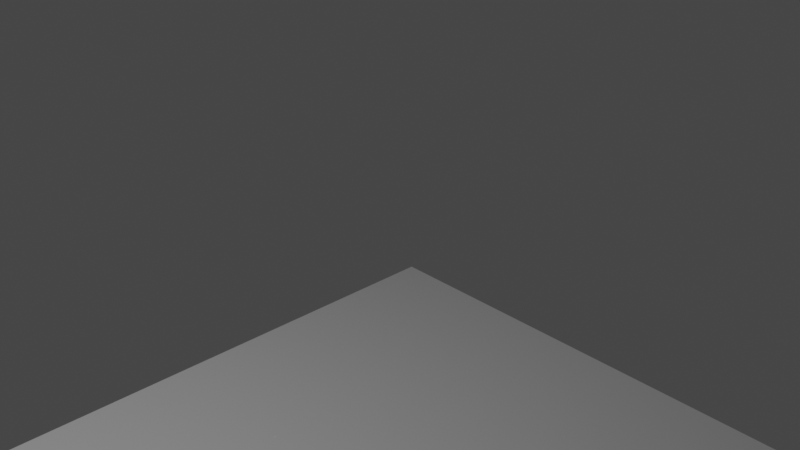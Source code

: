 # Source: Human-Visible-Project-Blender-3D-manual-coarseBl293ALLMERGE.blend  (saved by Blender 2.93.21; exported with 4.5.12 LTS)
import bpy
from mathutils import Matrix  # noqa: F401  (used for matrix-valued properties, if any)

bpy.ops.wm.read_factory_settings(use_empty=True)
scene = bpy.context.scene
scene.name = 'Scene'

# ---- collections
col_sov = bpy.data.collections.new('SOV'); scene.collection.children.link(col_sov)
col_test = bpy.data.collections.new('TEST'); scene.collection.children.link(col_test)
col_poub = bpy.data.collections.new('POUB'); scene.collection.children.link(col_poub)
col_heart = bpy.data.collections.new('HEART'); scene.collection.children.link(col_heart)
col_collection_0213carotid = bpy.data.collections.new('Collection 0213carotid'); scene.collection.children.link(col_collection_0213carotid)
col_collection_0278 = bpy.data.collections.new('Collection 0278'); scene.collection.children.link(col_collection_0278)
col_collection_0354 = bpy.data.collections.new('Collection 0354'); scene.collection.children.link(col_collection_0354)
col_collection_0454 = bpy.data.collections.new('Collection 0454'); scene.collection.children.link(col_collection_0454)
col_collection_0483 = bpy.data.collections.new('Collection 0483'); col_collection_0454.children.link(col_collection_0483)
col_collection_0500 = bpy.data.collections.new('Collection 0500'); scene.collection.children.link(col_collection_0500)
col_collection_0614 = bpy.data.collections.new('Collection 0614'); scene.collection.children.link(col_collection_0614)
col_collection__0741 = bpy.data.collections.new('Collection  0741'); scene.collection.children.link(col_collection__0741)
col_collection_1307 = bpy.data.collections.new('Collection 1307'); scene.collection.children.link(col_collection_1307)
col_collection_0116 = bpy.data.collections.new('Collection 0116'); scene.collection.children.link(col_collection_0116)
col_collection_1132 = bpy.data.collections.new('Collection 1132'); scene.collection.children.link(col_collection_1132)
col_collection_0001 = bpy.data.collections.new('Collection 0001'); scene.collection.children.link(col_collection_0001)
col_collection_1867 = bpy.data.collections.new('Collection 1867'); scene.collection.children.link(col_collection_1867)

# ---- world
world_world = bpy.data.worlds.new('World'); scene.world = world_world
world_world.use_nodes = True; world_world.node_tree.nodes.clear()
_N = world_world.node_tree.nodes; _L = world_world.node_tree.links
n0 = _N.new('ShaderNodeOutputWorld'); n0.name = 'World Output'; n0.location = (300, 300)
n1 = _N.new('ShaderNodeBackground'); n1.name = 'Background'; n1.location = (10, 300)
n1.inputs[0].default_value = (0.05088, 0.05088, 0.05088, 1.0)
_L.new(n1.outputs[0], n0.inputs[0])
n0.is_active_output = True
world_world.color = (0.05088, 0.05088, 0.05088)
world_world.use_sun_shadow = False
world_world.sun_shadow_jitter_overblur = 0.0

# ---- cameras
cam_camera = bpy.data.cameras.new('Camera')
cam_camera.clip_end = 100.0
cam_camera.ortho_scale = 7.314

# ---- lights
light_light = bpy.data.lights.new('Light', 'POINT')
light_light.transmission_factor = 0.0
light_light.energy = 1000.0
light_light.shadow_soft_size = 0.1
light_light.shadow_maximum_resolution = 0.006
light_light.use_absolute_resolution = True

# ---- meshes
me_cylinder_004 = bpy.data.meshes.new('Cylinder.004')
me_cylinder_004.from_pydata([(0.0, 0.01163, -0.001165), (0.0, 0.01163, 0.001165), (0.002268, 0.0114, -0.001165), (0.002268, 0.0114, 0.001165), (0.004449, 0.01074, -0.001165), (0.004449, 0.01074, 0.001165), (0.006459, 0.009666, -0.001165), (0.006459, 0.009666, 0.001165), (0.00822, 0.00822, -0.001165), (0.00822, 0.00822, 0.001165), (0.009666, 0.006459, -0.001165), (0.009666, 0.006459, 0.001165), (0.01074, 0.004449, -0.001165), (0.01074, 0.004449, 0.001165), (0.0114, 0.002268, -0.001165), (0.0114, 0.002268, 0.001165), (0.01163, -5.081e-10, -0.001165), (0.01163, -5.081e-10, 0.001165), (0.0114, -0.002268, -0.001165), (0.0114, -0.002268, 0.001165), (0.01074, -0.004449, -0.001165), (0.01074, -0.004449, 0.001165), (0.009666, -0.006459, -0.001165), (0.009666, -0.006459, 0.001165), (0.00822, -0.00822, -0.001165), (0.00822, -0.00822, 0.001165), (0.006459, -0.009666, -0.001165), (0.006459, -0.009666, 0.001165), (0.004449, -0.01074, -0.001165), (0.004449, -0.01074, 0.001165), (0.002268, -0.0114, -0.001165), (0.002268, -0.0114, 0.001165), (-1.016e-09, -0.01163, -0.001165), (-1.016e-09, -0.01163, 0.001165), (-0.002268, -0.0114, -0.001165), (-0.002268, -0.0114, 0.001165), (-0.004449, -0.01074, -0.001165), (-0.004449, -0.01074, 0.001165), (-0.006459, -0.009666, -0.001165), (-0.006459, -0.009666, 0.001165), (-0.00822, -0.00822, -0.001165), (-0.00822, -0.00822, 0.001165), (-0.009666, -0.006459, -0.001165), (-0.009666, -0.006459, 0.001165), (-0.01074, -0.004449, -0.001165), (-0.01074, -0.004449, 0.001165), (-0.0114, -0.002268, -0.001165), (-0.0114, -0.002268, 0.001165), (-0.01163, 1.386e-10, -0.001165), (-0.01163, 1.386e-10, 0.001165), (-0.0114, 0.002268, -0.001165), (-0.0114, 0.002268, 0.001165), (-0.01074, 0.004449, -0.001165), (-0.01074, 0.004449, 0.001165), (-0.009666, 0.006459, -0.001165), (-0.009666, 0.006459, 0.001165), (-0.00822, 0.00822, -0.001165), (-0.00822, 0.00822, 0.001165), (-0.006459, 0.009666, -0.001165), (-0.006459, 0.009666, 0.001165), (-0.004449, 0.01074, -0.001165), (-0.004449, 0.01074, 0.001165), (-0.002268, 0.0114, -0.001165), (-0.002268, 0.0114, 0.001165)], [], [(0, 1, 3, 2), (2, 3, 5, 4), (4, 5, 7, 6), (6, 7, 9, 8), (8, 9, 11, 10), (10, 11, 13, 12), (12, 13, 15, 14), (14, 15, 17, 16), (16, 17, 19, 18), (18, 19, 21, 20), (20, 21, 23, 22), (22, 23, 25, 24), (24, 25, 27, 26), (26, 27, 29, 28), (28, 29, 31, 30), (30, 31, 33, 32), (32, 33, 35, 34), (34, 35, 37, 36), (36, 37, 39, 38), (38, 39, 41, 40), (40, 41, 43, 42), (42, 43, 45, 44), (44, 45, 47, 46), (46, 47, 49, 48), (48, 49, 51, 50), (50, 51, 53, 52), (52, 53, 55, 54), (54, 55, 57, 56), (56, 57, 59, 58), (58, 59, 61, 60), (3, 1, 63, 61, 59, 57, 55, 53, 51, 49, 47, 45, 43, 41, 39, 37, 35, 33, 31, 29, 27, 25, 23, 21, 19, 17, 15, 13, 11, 9, 7, 5), (60, 61, 63, 62), (62, 63, 1, 0), (0, 2, 4, 6, 8, 10, 12, 14, 16, 18, 20, 22, 24, 26, 28, 30, 32, 34, 36, 38, 40, 42, 44, 46, 48, 50, 52, 54, 56, 58, 60, 62)])
_uv = me_cylinder_004.uv_layers.new(name='UVMap')
_uv.uv.foreach_set('vector', [1.0, 0.5, 1.0, 1.0, 0.9688, 1.0, 0.9688, 0.5, 0.9688, 0.5, 0.9688, 1.0, 0.9375, 1.0, 0.9375, 0.5, 0.9375, 0.5, 0.9375, 1.0, 0.9062, 1.0, 0.9062, 0.5, 0.9062, 0.5, 0.9062, 1.0, 0.875, 1.0, 0.875, 0.5, 0.875, 0.5, 0.875, 1.0, 0.8438, 1.0, 0.8438, 0.5, 0.8438, 0.5, 0.8438, 1.0, 0.8125, 1.0, 0.8125, 0.5, 0.8125, 0.5, 0.8125, 1.0, 0.7812, 1.0, 0.7812, 0.5, 0.7812, 0.5, 0.7812, 1.0, 0.75, 1.0, 0.75, 0.5, 0.75, 0.5, 0.75, 1.0, 0.7188, 1.0, 0.7188, 0.5, 0.7188, 0.5, 0.7188, 1.0, 0.6875, 1.0, 0.6875, 0.5, 0.6875, 0.5, 0.6875, 1.0, 0.6562, 1.0, 0.6562, 0.5, 0.6562, 0.5, 0.6562, 1.0, 0.625, 1.0, 0.625, 0.5, 0.625, 0.5, 0.625, 1.0, 0.5938, 1.0, 0.5938, 0.5, 0.5938, 0.5, 0.5938, 1.0, 0.5625, 1.0, 0.5625, 0.5, 0.5625, 0.5, 0.5625, 1.0, 0.5312, 1.0, 0.5312, 0.5, 0.5312, 0.5, 0.5312, 1.0, 0.5, 1.0, 0.5, 0.5, 0.5, 0.5, 0.5, 1.0, 0.4688, 1.0, 0.4688, 0.5, 0.4688, 0.5, 0.4688, 1.0, 0.4375, 1.0, 0.4375, 0.5, 0.4375, 0.5, 0.4375, 1.0, 0.4062, 1.0, 0.4062, 0.5, 0.4062, 0.5, 0.4062, 1.0, 0.375, 1.0, 0.375, 0.5, 0.375, 0.5, 0.375, 1.0, 0.3438, 1.0, 0.3438, 0.5, 0.3438, 0.5, 0.3438, 1.0, 0.3125, 1.0, 0.3125, 0.5, 0.3125, 0.5, 0.3125, 1.0, 0.2812, 1.0, 0.2812, 0.5, 0.2812, 0.5, 0.2812, 1.0, 0.25, 1.0, 0.25, 0.5, 0.25, 0.5, 0.25, 1.0, 0.2188, 1.0, 0.2188, 0.5, 0.2188, 0.5, 0.2188, 1.0, 0.1875, 1.0, 0.1875, 0.5, 0.1875, 0.5, 0.1875, 1.0, 0.1562, 1.0, 0.1562, 0.5, 0.1562, 0.5, 0.1562, 1.0, 0.125, 1.0, 0.125, 0.5, 0.125, 0.5, 0.125, 1.0, 0.09375, 1.0, 0.09375, 0.5, 0.09375, 0.5, 0.09375, 1.0, 0.0625, 1.0, 0.0625, 0.5, 0.2968, 0.4854, 0.25, 0.49, 0.2032, 0.4854, 0.1582, 0.4717, 0.1167, 0.4496, 0.08029, 0.4197, 0.05045, 0.3833, 0.02827, 0.3418, 0.01461, 0.2968, 0.01, 0.25, 0.01461, 0.2032, 0.02827, 0.1582, 0.05045, 0.1167, 0.08029, 0.08029, 0.1167, 0.05045, 0.1582, 0.02827, 0.2032, 0.01461, 0.25, 0.01, 0.2968, 0.01461, 0.3418, 0.02827, 0.3833, 0.05045, 0.4197, 0.08029, 0.4496, 0.1167, 0.4717, 0.1582, 0.4854, 0.2032, 0.49, 0.25, 0.4854, 0.2968, 0.4717, 0.3418, 0.4496, 0.3833, 0.4197, 0.4197, 0.3833, 0.4496, 0.3418, 0.4717, 0.0625, 0.5, 0.0625, 1.0, 0.03125, 1.0, 0.03125, 0.5, 0.03125, 0.5, 0.03125, 1.0, 0.0, 1.0, 0.0, 0.5, 0.75, 0.49, 0.7968, 0.4854, 0.8418, 0.4717, 0.8833, 0.4496, 0.9197, 0.4197, 0.9496, 0.3833, 0.9717, 0.3418, 0.9854, 0.2968, 0.99, 0.25, 0.9854, 0.2032, 0.9717, 0.1582, 0.9496, 0.1167, 0.9197, 0.08029, 0.8833, 0.05045, 0.8418, 0.02827, 0.7968, 0.01461, 0.75, 0.01, 0.7032, 0.01461, 0.6582, 0.02827, 0.6167, 0.05045, 0.5803, 0.08029, 0.5504, 0.1167, 0.5283, 0.1582, 0.5146, 0.2032, 0.51, 0.25, 0.5146, 0.2968, 0.5283, 0.3418, 0.5504, 0.3833, 0.5803, 0.4197, 0.6167, 0.4496, 0.6582, 0.4717, 0.7032, 0.4854])
me_cylinder_004.use_remesh_fix_poles = True
me_cylinder_004.use_remesh_preserve_attributes = False
me_cylinder_004.update()
me_cylinder_005 = bpy.data.meshes.new('Cylinder.005')
me_cylinder_005.from_pydata([(0.0, 0.01163, -0.001165), (0.0, 0.01163, 0.001165), (0.002268, 0.0114, -0.001165), (0.002268, 0.0114, 0.001165), (0.004449, 0.01074, -0.001165), (0.004449, 0.01074, 0.001165), (0.006459, 0.009666, -0.001165), (0.006459, 0.009666, 0.001165), (0.00822, 0.00822, -0.001165), (0.00822, 0.00822, 0.001165), (0.009666, 0.006459, -0.001165), (0.009666, 0.006459, 0.001165), (0.01074, 0.004449, -0.001165), (0.01074, 0.004449, 0.001165), (0.0114, 0.002268, -0.001165), (0.0114, 0.002268, 0.001165), (0.01163, -5.081e-10, -0.001165), (0.01163, -5.081e-10, 0.001165), (0.0114, -0.002268, -0.001165), (0.0114, -0.002268, 0.001165), (0.01074, -0.004449, -0.001165), (0.01074, -0.004449, 0.001165), (0.009666, -0.006459, -0.001165), (0.009666, -0.006459, 0.001165), (0.00822, -0.00822, -0.001165), (0.00822, -0.00822, 0.001165), (0.006459, -0.009666, -0.001165), (0.006459, -0.009666, 0.001165), (0.004449, -0.01074, -0.001165), (0.004449, -0.01074, 0.001165), (0.002268, -0.0114, -0.001165), (0.002268, -0.0114, 0.001165), (-1.016e-09, -0.01163, -0.001165), (-1.016e-09, -0.01163, 0.001165), (-0.002268, -0.0114, -0.001165), (-0.002268, -0.0114, 0.001165), (-0.004449, -0.01074, -0.001165), (-0.004449, -0.01074, 0.001165), (-0.006459, -0.009666, -0.001165), (-0.006459, -0.009666, 0.001165), (-0.00822, -0.00822, -0.001165), (-0.00822, -0.00822, 0.001165), (-0.009666, -0.006459, -0.001165), (-0.009666, -0.006459, 0.001165), (-0.01074, -0.004449, -0.001165), (-0.01074, -0.004449, 0.001165), (-0.0114, -0.002268, -0.001165), (-0.0114, -0.002268, 0.001165), (-0.01163, 1.386e-10, -0.001165), (-0.01163, 1.386e-10, 0.001165), (-0.0114, 0.002268, -0.001165), (-0.0114, 0.002268, 0.001165), (-0.01074, 0.004449, -0.001165), (-0.01074, 0.004449, 0.001165), (-0.009666, 0.006459, -0.001165), (-0.009666, 0.006459, 0.001165), (-0.00822, 0.00822, -0.001165), (-0.00822, 0.00822, 0.001165), (-0.006459, 0.009666, -0.001165), (-0.006459, 0.009666, 0.001165), (-0.004449, 0.01074, -0.001165), (-0.004449, 0.01074, 0.001165), (-0.002268, 0.0114, -0.001165), (-0.002268, 0.0114, 0.001165)], [], [(0, 1, 3, 2), (2, 3, 5, 4), (4, 5, 7, 6), (6, 7, 9, 8), (8, 9, 11, 10), (10, 11, 13, 12), (12, 13, 15, 14), (14, 15, 17, 16), (16, 17, 19, 18), (18, 19, 21, 20), (20, 21, 23, 22), (22, 23, 25, 24), (24, 25, 27, 26), (26, 27, 29, 28), (28, 29, 31, 30), (30, 31, 33, 32), (32, 33, 35, 34), (34, 35, 37, 36), (36, 37, 39, 38), (38, 39, 41, 40), (40, 41, 43, 42), (42, 43, 45, 44), (44, 45, 47, 46), (46, 47, 49, 48), (48, 49, 51, 50), (50, 51, 53, 52), (52, 53, 55, 54), (54, 55, 57, 56), (56, 57, 59, 58), (58, 59, 61, 60), (3, 1, 63, 61, 59, 57, 55, 53, 51, 49, 47, 45, 43, 41, 39, 37, 35, 33, 31, 29, 27, 25, 23, 21, 19, 17, 15, 13, 11, 9, 7, 5), (60, 61, 63, 62), (62, 63, 1, 0), (0, 2, 4, 6, 8, 10, 12, 14, 16, 18, 20, 22, 24, 26, 28, 30, 32, 34, 36, 38, 40, 42, 44, 46, 48, 50, 52, 54, 56, 58, 60, 62)])
_uv = me_cylinder_005.uv_layers.new(name='UVMap')
_uv.uv.foreach_set('vector', [1.0, 0.5, 1.0, 1.0, 0.9688, 1.0, 0.9688, 0.5, 0.9688, 0.5, 0.9688, 1.0, 0.9375, 1.0, 0.9375, 0.5, 0.9375, 0.5, 0.9375, 1.0, 0.9062, 1.0, 0.9062, 0.5, 0.9062, 0.5, 0.9062, 1.0, 0.875, 1.0, 0.875, 0.5, 0.875, 0.5, 0.875, 1.0, 0.8438, 1.0, 0.8438, 0.5, 0.8438, 0.5, 0.8438, 1.0, 0.8125, 1.0, 0.8125, 0.5, 0.8125, 0.5, 0.8125, 1.0, 0.7812, 1.0, 0.7812, 0.5, 0.7812, 0.5, 0.7812, 1.0, 0.75, 1.0, 0.75, 0.5, 0.75, 0.5, 0.75, 1.0, 0.7188, 1.0, 0.7188, 0.5, 0.7188, 0.5, 0.7188, 1.0, 0.6875, 1.0, 0.6875, 0.5, 0.6875, 0.5, 0.6875, 1.0, 0.6562, 1.0, 0.6562, 0.5, 0.6562, 0.5, 0.6562, 1.0, 0.625, 1.0, 0.625, 0.5, 0.625, 0.5, 0.625, 1.0, 0.5938, 1.0, 0.5938, 0.5, 0.5938, 0.5, 0.5938, 1.0, 0.5625, 1.0, 0.5625, 0.5, 0.5625, 0.5, 0.5625, 1.0, 0.5312, 1.0, 0.5312, 0.5, 0.5312, 0.5, 0.5312, 1.0, 0.5, 1.0, 0.5, 0.5, 0.5, 0.5, 0.5, 1.0, 0.4688, 1.0, 0.4688, 0.5, 0.4688, 0.5, 0.4688, 1.0, 0.4375, 1.0, 0.4375, 0.5, 0.4375, 0.5, 0.4375, 1.0, 0.4062, 1.0, 0.4062, 0.5, 0.4062, 0.5, 0.4062, 1.0, 0.375, 1.0, 0.375, 0.5, 0.375, 0.5, 0.375, 1.0, 0.3438, 1.0, 0.3438, 0.5, 0.3438, 0.5, 0.3438, 1.0, 0.3125, 1.0, 0.3125, 0.5, 0.3125, 0.5, 0.3125, 1.0, 0.2812, 1.0, 0.2812, 0.5, 0.2812, 0.5, 0.2812, 1.0, 0.25, 1.0, 0.25, 0.5, 0.25, 0.5, 0.25, 1.0, 0.2188, 1.0, 0.2188, 0.5, 0.2188, 0.5, 0.2188, 1.0, 0.1875, 1.0, 0.1875, 0.5, 0.1875, 0.5, 0.1875, 1.0, 0.1562, 1.0, 0.1562, 0.5, 0.1562, 0.5, 0.1562, 1.0, 0.125, 1.0, 0.125, 0.5, 0.125, 0.5, 0.125, 1.0, 0.09375, 1.0, 0.09375, 0.5, 0.09375, 0.5, 0.09375, 1.0, 0.0625, 1.0, 0.0625, 0.5, 0.2968, 0.4854, 0.25, 0.49, 0.2032, 0.4854, 0.1582, 0.4717, 0.1167, 0.4496, 0.08029, 0.4197, 0.05045, 0.3833, 0.02827, 0.3418, 0.01461, 0.2968, 0.01, 0.25, 0.01461, 0.2032, 0.02827, 0.1582, 0.05045, 0.1167, 0.08029, 0.08029, 0.1167, 0.05045, 0.1582, 0.02827, 0.2032, 0.01461, 0.25, 0.01, 0.2968, 0.01461, 0.3418, 0.02827, 0.3833, 0.05045, 0.4197, 0.08029, 0.4496, 0.1167, 0.4717, 0.1582, 0.4854, 0.2032, 0.49, 0.25, 0.4854, 0.2968, 0.4717, 0.3418, 0.4496, 0.3833, 0.4197, 0.4197, 0.3833, 0.4496, 0.3418, 0.4717, 0.0625, 0.5, 0.0625, 1.0, 0.03125, 1.0, 0.03125, 0.5, 0.03125, 0.5, 0.03125, 1.0, 0.0, 1.0, 0.0, 0.5, 0.75, 0.49, 0.7968, 0.4854, 0.8418, 0.4717, 0.8833, 0.4496, 0.9197, 0.4197, 0.9496, 0.3833, 0.9717, 0.3418, 0.9854, 0.2968, 0.99, 0.25, 0.9854, 0.2032, 0.9717, 0.1582, 0.9496, 0.1167, 0.9197, 0.08029, 0.8833, 0.05045, 0.8418, 0.02827, 0.7968, 0.01461, 0.75, 0.01, 0.7032, 0.01461, 0.6582, 0.02827, 0.6167, 0.05045, 0.5803, 0.08029, 0.5504, 0.1167, 0.5283, 0.1582, 0.5146, 0.2032, 0.51, 0.25, 0.5146, 0.2968, 0.5283, 0.3418, 0.5504, 0.3833, 0.5803, 0.4197, 0.6167, 0.4496, 0.6582, 0.4717, 0.7032, 0.4854])
me_cylinder_005.use_remesh_fix_poles = True
me_cylinder_005.use_remesh_preserve_attributes = False
me_cylinder_005.update()
me_cube_001 = bpy.data.meshes.new('Cube.001')
me_cube_001.from_pydata([(0.2559, 0.9145, 1.078), (0.2559, 0.9145, 1.0), (0.2559, 1.0, 1.078), (0.2559, 1.0, 1.0), (1.0, 0.9145, 1.078), (1.0, 0.9145, 1.0), (1.0, 1.0, 1.078), (1.0, 1.0, 1.0)], [], [(0, 1, 3, 2), (2, 3, 7, 6), (6, 7, 5, 4), (4, 5, 1, 0), (2, 6, 4, 0), (7, 3, 1, 5)])
_uv = me_cube_001.uv_layers.new(name='UVMap')
_uv.uv.foreach_set('vector', [0.375, 0.0, 0.625, 0.0, 0.625, 0.25, 0.375, 0.25, 0.375, 0.25, 0.625, 0.25, 0.625, 0.5, 0.375, 0.5, 0.375, 0.5, 0.625, 0.5, 0.625, 0.75, 0.375, 0.75, 0.375, 0.75, 0.625, 0.75, 0.625, 1.0, 0.375, 1.0, 0.125, 0.5, 0.375, 0.5, 0.375, 0.75, 0.125, 0.75, 0.625, 0.5, 0.875, 0.5, 0.875, 0.75, 0.625, 0.75])
me_cube_001.use_remesh_fix_poles = True
me_cube_001.use_remesh_preserve_attributes = False
me_cube_001.update()
me_plane_001 = bpy.data.meshes.new('Plane.001')
me_plane_001.from_pydata([(-1.0, -1.0, 0.0), (1.0, -1.0, 0.0), (-1.0, 1.0, 0.0), (1.0, 1.0, 0.0)], [], [(0, 1, 3, 2)])
_uv = me_plane_001.uv_layers.new(name='UVMap')
_uv.uv.foreach_set('vector', [0.0, 0.0, 1.0, 0.0, 1.0, 1.0, 0.0, 1.0])
me_plane_001.use_remesh_fix_poles = True
me_plane_001.use_remesh_preserve_attributes = False
me_plane_001.use_mirror_vertex_groups = False
me_plane_001.update()
me_plane_006 = bpy.data.meshes.new('Plane.006')
me_plane_006.from_pydata([(-1.0, -1.0, 0.0), (1.0, -1.0, 0.0), (-1.0, 1.0, 0.0), (1.0, 1.0, 0.0)], [], [(0, 1, 3, 2)])
_uv = me_plane_006.uv_layers.new(name='UVMap')
_uv.uv.foreach_set('vector', [0.0, 0.0, 1.0, 0.0, 1.0, 1.0, 0.0, 1.0])
me_plane_006.use_remesh_fix_poles = True
me_plane_006.use_remesh_preserve_attributes = False
me_plane_006.use_mirror_vertex_groups = False
me_plane_006.update()
me_plane_008 = bpy.data.meshes.new('Plane.008')
me_plane_008.from_pydata([(-1.0, -1.0, 0.0), (1.0, -1.0, 0.0), (-1.0, 1.0, 0.0), (1.0, 1.0, 0.0)], [], [(0, 1, 3, 2)])
_uv = me_plane_008.uv_layers.new(name='UVMap')
_uv.uv.foreach_set('vector', [0.0, 0.0, 1.0, 0.0, 1.0, 1.0, 0.0, 1.0])
me_plane_008.use_remesh_fix_poles = True
me_plane_008.use_remesh_preserve_attributes = False
me_plane_008.use_mirror_vertex_groups = False
me_plane_008.update()

# ---- curves / text
cu_nurbscircle_001 = bpy.data.curves.new('NurbsCircle.001', 'CURVE')
cu_nurbscircle_001.dimensions = '3D'
_sp = cu_nurbscircle_001.splines.new('NURBS'); _sp.points.add(7)
_sp.points.foreach_set('co', [-3.454e-09, -1.029, 0.2743, 1.0, -1.029, -1.029, 0.2743, 0.3536, -1.029, 0.0, 0.2743, 1.0, -1.029, 1.029, 0.2743, 0.3536, -3.454e-09, 1.029, 0.2743, 1.0, 1.029, 1.029, 0.2743, 0.3536, 1.029, 0.0, 0.2743, 1.0, 1.029, -1.029, 0.2743, 0.3536])
_sp.order_v = 0
_sp.use_cyclic_u = True
cu_nurbscircle_001.use_path = True
cu_nurbscircle_001.fill_mode = 'FULL'
cu_nurbscircle = bpy.data.curves.new('NurbsCircle', 'CURVE')
cu_nurbscircle.dimensions = '3D'
_sp = cu_nurbscircle.splines.new('NURBS'); _sp.points.add(7)
_sp.points.foreach_set('co', [-3.454e-09, -1.029, 0.2743, 1.0, -1.029, -1.029, 0.2743, 0.3536, -1.029, 0.0, 0.2743, 1.0, -1.029, 1.029, 0.2743, 0.3536, -3.454e-09, 1.029, 0.2743, 1.0, 1.029, 1.029, 0.2743, 0.3536, 1.029, 0.0, 0.2743, 1.0, 1.029, -1.029, 0.2743, 0.3536])
_sp.order_v = 0
_sp.use_cyclic_u = True
cu_nurbscircle.use_path = True
cu_nurbscircle.fill_mode = 'FULL'
cu_nurbscircle_002 = bpy.data.curves.new('NurbsCircle.002', 'CURVE')
cu_nurbscircle_002.dimensions = '3D'
_sp = cu_nurbscircle_002.splines.new('NURBS'); _sp.points.add(7)
_sp.points.foreach_set('co', [-3.454e-09, -1.029, 0.2743, 1.0, -1.029, -1.029, 0.2743, 0.3536, -1.029, 0.0, 0.2743, 1.0, -1.029, 1.029, 0.2743, 0.3536, -3.454e-09, 1.029, 0.2743, 1.0, 1.029, 1.029, 0.2743, 0.3536, 1.029, 0.0, 0.2743, 1.0, 1.029, -1.029, 0.2743, 0.3536])
_sp.order_v = 0
_sp.use_cyclic_u = True
cu_nurbscircle_002.use_path = True
cu_nurbscircle_002.fill_mode = 'FULL'
cu_nurbscircle_003 = bpy.data.curves.new('NurbsCircle.003', 'CURVE')
cu_nurbscircle_003.dimensions = '3D'
_sp = cu_nurbscircle_003.splines.new('NURBS'); _sp.points.add(7)
_sp.points.foreach_set('co', [-3.454e-09, -1.029, 0.2743, 1.0, -1.029, -1.029, 0.2743, 0.3536, -1.029, 0.0, 0.2743, 1.0, -1.029, 1.029, 0.2743, 0.3536, -3.454e-09, 1.029, 0.2743, 1.0, 1.029, 1.029, 0.2743, 0.3536, 1.029, 0.0, 0.2743, 1.0, 1.029, -1.029, 0.2743, 0.3536])
_sp.order_v = 0
_sp.use_cyclic_u = True
cu_nurbscircle_003.use_path = True
cu_nurbscircle_003.fill_mode = 'FULL'
cu_surfcircle_005 = bpy.data.curves.new('SurfCircle.005', 'CURVE')
cu_surfcircle_005.dimensions = '3D'
_sp = cu_surfcircle_005.splines.new('NURBS'); _sp.points.add(17)
_sp.points.foreach_set('co', [-0.0457, -0.2436, -0.1179, 1.0, -0.2991, -0.2495, -0.1179, 0.6768, -0.5216, -0.1604, -0.1179, 0.3536, -0.5753, -0.09277, -0.1179, 0.6768, -0.6014, -0.03281, -0.1179, 1.0, -0.5944, 0.06615, -0.1179, 0.8384, -0.5578, 0.123, -0.1179, 0.6768, -0.5001, 0.1732, -0.1179, 0.5152, -0.3566, 0.2191, -0.1179, 0.3536, -0.1696, 0.2388, -0.1179, 0.6768, -0.01108, 0.2478, -0.1179, 1.0, 0.1646, 0.2392, -0.1179, 0.6768, 0.3952, 0.2099, -0.1179, 0.3536, 0.5178, 0.1516, -0.1179, 0.6768, 0.5865, -0.001933, -0.1179, 1.0, 0.5371, -0.09902, -0.1179, 0.6768, 0.4211, -0.18, -0.1179, 0.3536, 0.1367, -0.2557, -0.1179, 0.6768])
_sp.order_v = 0
_sp.resolution_v = 4
_sp.use_cyclic_u = True
cu_surfcircle_005.resolution_v = 4
cu_surfcircle_005.fill_mode = 'FULL'
cu_surfcircle_001 = bpy.data.curves.new('SurfCircle.001', 'CURVE')
cu_surfcircle_001.dimensions = '3D'
_sp = cu_surfcircle_001.splines.new('NURBS'); _sp.points.add(17)
_sp.points.foreach_set('co', [-0.03212, -0.4641, -0.05726, 1.0, -0.191, -0.4447, -0.05726, 0.6768, -0.3471, -0.3997, -0.05726, 0.3536, -0.3944, -0.2467, -0.05726, 0.6768, -0.4383, -0.1151, -0.05726, 1.0, -0.4571, 0.1131, -0.05726, 0.8384, -0.493, 0.2509, -0.05726, 0.6768, -0.4366, 0.3014, -0.05726, 0.5152, -0.3324, 0.3157, -0.05726, 0.3536, -0.176, 0.3344, -0.05726, 0.6768, -0.01526, 0.3318, -0.05726, 1.0, 0.146, 0.3256, -0.05726, 0.6768, 0.3084, 0.3259, -0.05726, 0.3536, 0.4106, 0.2901, -0.05726, 0.6768, 0.4075, -0.005768, -0.05726, 1.0, 0.3597, -0.2126, -0.05726, 0.6768, 0.2971, -0.3997, -0.05726, 0.3536, 0.1311, -0.4447, -0.05726, 0.6768])
_sp.order_v = 0
_sp.resolution_v = 4
_sp.use_cyclic_u = True
cu_surfcircle_001.resolution_v = 4
cu_surfcircle_001.fill_mode = 'FULL'
cu_surfcircle_002 = bpy.data.curves.new('SurfCircle.002', 'CURVE')
cu_surfcircle_002.dimensions = '3D'
_sp = cu_surfcircle_002.splines.new('NURBS'); _sp.points.add(17)
_sp.points.foreach_set('co', [-0.00459, -0.3178, -0.04474, 1.0, -0.1104, -0.3049, -0.04474, 0.6768, -0.2143, -0.2749, -0.04474, 0.3536, -0.2459, -0.173, -0.04474, 0.6768, -0.2751, -0.08538, -0.04474, 1.0, -0.2876, 0.0666, -0.04474, 0.8384, -0.3115, 0.1584, -0.04474, 0.6768, -0.274, 0.192, -0.04474, 0.5152, -0.2046, 0.2016, -0.04474, 0.3536, -0.1004, 0.214, -0.04474, 0.6768, 0.006639, 0.2123, -0.04474, 1.0, 0.114, 0.2082, -0.04474, 0.6768, 0.2222, 0.2083, -0.04474, 0.3536, 0.2903, 0.1845, -0.04474, 0.6768, 0.2882, -0.01257, -0.04474, 1.0, 0.2564, -0.1503, -0.04474, 0.6768, 0.2147, -0.2749, -0.04474, 0.3536, 0.1041, -0.3049, -0.04474, 0.6768])
_sp.order_v = 0
_sp.resolution_v = 4
_sp.use_cyclic_u = True
cu_surfcircle_002.resolution_v = 4
cu_surfcircle_002.fill_mode = 'FULL'
cu_surfcircle_004 = bpy.data.curves.new('SurfCircle.004', 'CURVE')
cu_surfcircle_004.dimensions = '3D'
_sp = cu_surfcircle_004.splines.new('NURBS'); _sp.points.add(17)
_sp.points.foreach_set('co', [-0.0457, -0.2436, -0.1179, 1.0, -0.2991, -0.2495, -0.1179, 0.6768, -0.5216, -0.1604, -0.1179, 0.3536, -0.5753, -0.09277, -0.1179, 0.6768, -0.6014, -0.03281, -0.1179, 1.0, -0.5944, 0.06615, -0.1179, 0.8384, -0.5578, 0.123, -0.1179, 0.6768, -0.5001, 0.1732, -0.1179, 0.5152, -0.3566, 0.2191, -0.1179, 0.3536, -0.1696, 0.2388, -0.1179, 0.6768, -0.01108, 0.2478, -0.1179, 1.0, 0.1646, 0.2392, -0.1179, 0.6768, 0.3952, 0.2099, -0.1179, 0.3536, 0.5178, 0.1516, -0.1179, 0.6768, 0.5865, -0.001933, -0.1179, 1.0, 0.5371, -0.09902, -0.1179, 0.6768, 0.4211, -0.18, -0.1179, 0.3536, 0.1367, -0.2557, -0.1179, 0.6768])
_sp.order_v = 0
_sp.resolution_v = 4
_sp.use_cyclic_u = True
cu_surfcircle_004.resolution_v = 4
cu_surfcircle_004.fill_mode = 'FULL'
cu_surfcircle_006 = bpy.data.curves.new('SurfCircle.006', 'CURVE')
cu_surfcircle_006.dimensions = '3D'
_sp = cu_surfcircle_006.splines.new('NURBS'); _sp.points.add(17)
_sp.points.foreach_set('co', [0.0, -1.0, 0.0, 1.0, -0.5, -1.0, 0.0, 0.6768, -1.0, -1.0, 0.0, 0.3536, -1.155, -0.597, 0.0, 0.6768, -1.301, -0.2713, 0.0, 1.0, -1.37, 0.3348, 0.0, 0.8384, -1.486, 0.7272, 0.0, 0.6768, -1.31, 0.8839, 0.0, 0.5152, -0.9865, 0.9324, 0.0, 0.3536, -0.5, 1.0, 0.0, 0.6768, 0.0, 1.0, 0.0, 1.0, 0.5, 0.9756, 0.0, 0.6768, 1.003, 0.9621, 0.0, 0.3536, 1.32, 0.849, 0.0, 0.6768, 1.32, 0.01939, 0.0, 1.0, 1.184, -0.5097, 0.0, 0.6768, 1.0, -1.0, 0.0, 0.3536, 0.5, -1.0, 0.0, 0.6768])
_sp.order_v = 0
_sp.resolution_v = 4
_sp.use_cyclic_u = True
cu_surfcircle_006.resolution_v = 4
cu_surfcircle_006.fill_mode = 'FULL'
cu_surfcircle_011 = bpy.data.curves.new('SurfCircle.011', 'CURVE')
cu_surfcircle_011.dimensions = '3D'
_sp = cu_surfcircle_011.splines.new('NURBS'); _sp.points.add(17)
_sp.points.foreach_set('co', [0.0, -1.0, 0.0, 1.0, -0.5, -1.0, 0.0, 0.6768, -1.0, -1.0, 0.0, 0.3536, -1.155, -0.597, 0.0, 0.6768, -1.301, -0.2713, 0.0, 1.0, -1.37, 0.3348, 0.0, 0.8384, -1.486, 0.7272, 0.0, 0.6768, -1.31, 0.8839, 0.0, 0.5152, -0.9865, 0.9324, 0.0, 0.3536, -0.5, 1.0, 0.0, 0.6768, 0.0, 1.0, 0.0, 1.0, 0.5, 0.9756, 0.0, 0.6768, 1.003, 0.9621, 0.0, 0.3536, 1.32, 0.849, 0.0, 0.6768, 1.32, 0.01939, 0.0, 1.0, 1.184, -0.5097, 0.0, 0.6768, 1.0, -1.0, 0.0, 0.3536, 0.5, -1.0, 0.0, 0.6768])
_sp.order_v = 0
_sp.resolution_v = 4
_sp.use_cyclic_u = True
cu_surfcircle_011.resolution_v = 4
cu_surfcircle_011.fill_mode = 'FULL'
cu_surfcircle_012 = bpy.data.curves.new('SurfCircle.012', 'CURVE')
cu_surfcircle_012.dimensions = '3D'
_sp = cu_surfcircle_012.splines.new('NURBS'); _sp.points.add(17)
_sp.points.foreach_set('co', [1.201, -1.906, 0.0, 1.0, -0.6475, -1.621, 0.0, 0.6768, -0.8841, -1.0, 0.0, 0.3536, -1.018, -0.5654, 0.0, 0.6768, -1.027, -0.2713, 0.0, 1.0, -1.202, 0.2506, 0.0, 0.8384, -0.9273, 0.4428, 0.0, 0.6768, -1.064, 0.8294, 0.0, 0.5152, -0.7202, 1.187, 0.0, 0.3536, -0.4945, 1.6, 0.0, 0.6768, 0.04213, 1.935, 0.0, 1.0, 0.7705, 1.528, 0.0, 0.6768, 0.9519, 0.9918, 0.0, 0.3536, 1.134, 0.7517, 0.0, 0.6768, 1.218, 0.07866, 0.0, 1.0, 0.9048, 0.011, 0.0, 0.6768, -0.06678, 0.01175, 0.0, 0.3536, 0.2926, -1.093, 0.0, 0.6768])
_sp.order_v = 0
_sp.resolution_v = 4
_sp.use_cyclic_u = True
cu_surfcircle_012.resolution_v = 4
cu_surfcircle_012.fill_mode = 'FULL'
cu_surfcircle_014 = bpy.data.curves.new('SurfCircle.014', 'CURVE')
cu_surfcircle_014.dimensions = '3D'
_sp = cu_surfcircle_014.splines.new('NURBS'); _sp.points.add(17)
_sp.points.foreach_set('co', [-0.0632, -0.9368, 0.0, 1.0, -0.4684, -0.9579, 0.0, 0.6768, -0.8947, -0.5787, 0.0, 0.3536, -1.134, -0.4389, 0.0, 0.6768, -1.195, -0.2502, 0.0, 1.0, -1.37, 0.3348, 0.0, 0.8384, -1.391, 0.4322, 0.0, 0.6768, -1.279, 0.6627, 0.0, 0.5152, -0.9233, 0.8376, 0.0, 0.3536, -0.5, 1.0, 0.0, 0.6768, 0.0, 1.0, 0.0, 1.0, 0.5, 0.9756, 0.0, 0.6768, 0.6867, 0.8357, 0.0, 0.3536, 0.8986, 0.5857, 0.0, 0.6768, 1.225, 0.01939, 0.0, 1.0, 1.184, -0.5097, 0.0, 0.6768, 0.842, -0.842, 0.0, 0.3536, 0.3736, -0.8209, 0.0, 0.6768])
_sp.order_v = 0
_sp.resolution_v = 4
_sp.use_cyclic_u = True
cu_surfcircle_014.resolution_v = 4
cu_surfcircle_014.fill_mode = 'FULL'
cu_surfcircle_015 = bpy.data.curves.new('SurfCircle.015', 'CURVE')
cu_surfcircle_015.dimensions = '3D'
_sp = cu_surfcircle_015.splines.new('NURBS'); _sp.points.add(17)
_sp.points.foreach_set('co', [0.0, -1.0, 0.0, 1.0, -0.5, -1.0, 0.0, 0.6768, -1.0, -1.0, 0.0, 0.3536, -1.155, -0.597, 0.0, 0.6768, -1.301, -0.2713, 0.0, 1.0, -1.37, 0.3348, 0.0, 0.8384, -1.486, 0.7272, 0.0, 0.6768, -1.31, 0.8839, 0.0, 0.5152, -0.9865, 0.9324, 0.0, 0.3536, -0.5, 1.0, 0.0, 0.6768, 0.0, 1.0, 0.0, 1.0, 0.5, 0.9756, 0.0, 0.6768, 1.003, 0.9621, 0.0, 0.3536, 1.32, 0.849, 0.0, 0.6768, 1.32, 0.01939, 0.0, 1.0, 1.184, -0.5097, 0.0, 0.6768, 1.0, -1.0, 0.0, 0.3536, 0.5, -1.0, 0.0, 0.6768])
_sp.order_v = 0
_sp.resolution_v = 4
_sp.use_cyclic_u = True
cu_surfcircle_015.resolution_v = 4
cu_surfcircle_015.fill_mode = 'FULL'
cu_surfcircle_017 = bpy.data.curves.new('SurfCircle.017', 'CURVE')
cu_surfcircle_017.dimensions = '3D'
_sp = cu_surfcircle_017.splines.new('NURBS'); _sp.points.add(17)
_sp.points.foreach_set('co', [0.07374, -2.717, 0.0, 1.0, -0.7075, -3.713, 0.0, 0.6768, 0.7486, -1.021, 0.0, 0.3536, -1.113, -0.4495, 0.0, 0.6768, -1.301, -0.2713, 0.0, 1.0, -1.37, 0.3348, 0.0, 0.8384, -1.338, 0.685, 0.0, 0.6768, -1.31, 0.8839, 0.0, 0.5152, -0.9865, 1.069, 0.0, 0.3536, -0.5105, 1.2, 0.0, 0.6768, 0.0, 1.0, 0.0, 1.0, 0.2051, 0.8176, 0.0, 0.6768, 0.1284, 0.6777, 0.0, 0.3536, 0.4773, 0.2802, 0.0, 0.6768, 0.6774, -0.1702, 0.0, 1.0, 0.7523, -0.5624, 0.0, 0.6768, 0.7999, -0.9579, 0.0, 0.3536, 0.5, -1.0, 0.0, 0.6768])
_sp.order_v = 0
_sp.resolution_v = 4
_sp.use_cyclic_u = True
cu_surfcircle_017.resolution_v = 4
cu_surfcircle_017.fill_mode = 'FULL'
cu_surfcircle_018 = bpy.data.curves.new('SurfCircle.018', 'CURVE')
cu_surfcircle_018.dimensions = '3D'
_sp = cu_surfcircle_018.splines.new('NURBS'); _sp.points.add(17)
_sp.points.foreach_set('co', [0.03882, -0.4939, 0.0, 1.0, -0.2957, -0.2091, 0.0, 0.6768, -0.7706, -0.07198, 0.0, 0.3536, -1.041, -0.07427, 0.0, 0.6768, -1.205, 0.04941, 0.0, 1.0, -1.947, 0.3814, 0.0, 0.8384, -1.986, 0.4803, 0.0, 0.6768, -1.764, 0.7018, 0.0, 0.5152, -1.17, 0.7524, 0.0, 0.3536, -0.8086, 0.6652, 0.0, 0.6768, -0.3605, 0.5825, 0.0, 1.0, 0.05507, 0.4521, 0.0, 0.6768, 0.2266, 0.3437, 0.0, 0.3536, 0.5358, 0.2654, 0.0, 0.6768, 1.052, -0.4561, 0.0, 1.0, 1.699, -1.261, 0.0, 0.6768, 1.09, -1.204, 0.0, 0.3536, 0.3835, -0.8178, 0.0, 0.6768])
_sp.points.foreach_set('radius', [1.0, 1.0, 1.0, 1.0, 1.0, 1.0, 0.18, 1.0, 1.0, 1.0, 1.0, 1.0, 1.0, 1.0, 1.0, 1.0, 1.0, 1.0])
_sp.order_v = 0
_sp.resolution_v = 4
_sp.use_cyclic_u = True
cu_surfcircle_018.resolution_v = 4
cu_surfcircle_018.fill_mode = 'FULL'
cu_surfcircle_019 = bpy.data.curves.new('SurfCircle.019', 'CURVE')
cu_surfcircle_019.dimensions = '3D'
_sp = cu_surfcircle_019.splines.new('NURBS'); _sp.points.add(17)
_sp.points.foreach_set('co', [-0.0632, -0.9368, 0.0, 1.0, -0.4684, -0.9579, 0.0, 0.6768, -0.8947, -0.5787, 0.0, 0.3536, -1.134, -0.4389, 0.0, 0.6768, -1.195, -0.2502, 0.0, 1.0, -1.37, 0.3348, 0.0, 0.8384, -1.391, 0.4322, 0.0, 0.6768, -1.279, 0.6627, 0.0, 0.5152, -0.9233, 0.8376, 0.0, 0.3536, -0.5, 1.0, 0.0, 0.6768, 0.0, 1.0, 0.0, 1.0, 0.5, 0.9756, 0.0, 0.6768, 0.6867, 0.8357, 0.0, 0.3536, 0.8986, 0.5857, 0.0, 0.6768, 1.225, 0.01939, 0.0, 1.0, 1.184, -0.5097, 0.0, 0.6768, 0.842, -0.842, 0.0, 0.3536, 0.3736, -0.8209, 0.0, 0.6768])
_sp.order_v = 0
_sp.resolution_v = 4
_sp.use_cyclic_u = True
cu_surfcircle_019.resolution_v = 4
cu_surfcircle_019.fill_mode = 'FULL'
cu_surfcircle_020 = bpy.data.curves.new('SurfCircle.020', 'CURVE')
cu_surfcircle_020.dimensions = '3D'
_sp = cu_surfcircle_020.splines.new('NURBS'); _sp.points.add(17)
_sp.points.foreach_set('co', [-0.0632, -0.9368, 0.0, 1.0, -0.4684, -0.9579, 0.0, 0.6768, -0.8947, -0.5787, 0.0, 0.3536, -1.134, -0.4389, 0.0, 0.6768, -1.195, -0.2502, 0.0, 1.0, -1.37, 0.3348, 0.0, 0.8384, -1.391, 0.4322, 0.0, 0.6768, -1.279, 0.6627, 0.0, 0.5152, -0.9233, 0.8376, 0.0, 0.3536, -0.5, 1.0, 0.0, 0.6768, 0.0, 1.0, 0.0, 1.0, 0.5, 0.9756, 0.0, 0.6768, 0.6867, 0.8357, 0.0, 0.3536, 0.8986, 0.5857, 0.0, 0.6768, 1.225, 0.01939, 0.0, 1.0, 1.184, -0.5097, 0.0, 0.6768, 0.842, -0.842, 0.0, 0.3536, 0.3736, -0.8209, 0.0, 0.6768])
_sp.order_v = 0
_sp.resolution_v = 4
_sp.use_cyclic_u = True
cu_surfcircle_020.resolution_v = 4
cu_surfcircle_020.fill_mode = 'FULL'
cu_surfcircle_021 = bpy.data.curves.new('SurfCircle.021', 'CURVE')
cu_surfcircle_021.dimensions = '3D'
_sp = cu_surfcircle_021.splines.new('NURBS'); _sp.points.add(17)
_sp.points.foreach_set('co', [-0.0632, -0.9368, 0.0, 1.0, -0.4684, -0.9579, 0.0, 0.6768, -0.8947, -0.5787, 0.0, 0.3536, -1.134, -0.4389, 0.0, 0.6768, -1.195, -0.2502, 0.0, 1.0, -1.37, 0.3348, 0.0, 0.8384, -1.391, 0.4322, 0.0, 0.6768, -1.279, 0.6627, 0.0, 0.5152, -0.9233, 0.8376, 0.0, 0.3536, -0.5, 1.0, 0.0, 0.6768, 0.0, 1.0, 0.0, 1.0, 0.5, 0.9756, 0.0, 0.6768, 0.6867, 0.8357, 0.0, 0.3536, 0.8986, 0.5857, 0.0, 0.6768, 1.225, 0.01939, 0.0, 1.0, 1.184, -0.5097, 0.0, 0.6768, 0.842, -0.842, 0.0, 0.3536, 0.3736, -0.8209, 0.0, 0.6768])
_sp.order_v = 0
_sp.resolution_v = 4
_sp.use_cyclic_u = True
cu_surfcircle_021.resolution_v = 4
cu_surfcircle_021.fill_mode = 'FULL'
cu_surfcircle_022 = bpy.data.curves.new('SurfCircle.022', 'CURVE')
cu_surfcircle_022.dimensions = '3D'
_sp = cu_surfcircle_022.splines.new('NURBS'); _sp.points.add(17)
_sp.points.foreach_set('co', [-0.0632, -0.9368, 0.0, 1.0, -0.4684, -0.9579, 0.0, 0.6768, -0.8947, -0.5787, 0.0, 0.3536, -1.134, -0.4389, 0.0, 0.6768, -1.195, -0.2502, 0.0, 1.0, -1.37, 0.3348, 0.0, 0.8384, -1.391, 0.4322, 0.0, 0.6768, -1.279, 0.6627, 0.0, 0.5152, -0.9233, 0.8376, 0.0, 0.3536, -0.5, 1.0, 0.0, 0.6768, 0.0, 1.0, 0.0, 1.0, 0.5, 0.9756, 0.0, 0.6768, 0.6867, 0.8357, 0.0, 0.3536, 0.8986, 0.5857, 0.0, 0.6768, 1.225, 0.01939, 0.0, 1.0, 1.184, -0.5097, 0.0, 0.6768, 0.842, -0.842, 0.0, 0.3536, 0.3736, -0.8209, 0.0, 0.6768])
_sp.order_v = 0
_sp.resolution_v = 4
_sp.use_cyclic_u = True
cu_surfcircle_022.resolution_v = 4
cu_surfcircle_022.fill_mode = 'FULL'
cu_surfcircle_023 = bpy.data.curves.new('SurfCircle.023', 'CURVE')
cu_surfcircle_023.dimensions = '3D'
_sp = cu_surfcircle_023.splines.new('NURBS'); _sp.points.add(17)
_sp.points.foreach_set('co', [-0.0632, -0.9368, 0.0, 1.0, -0.4684, -0.9579, 0.0, 0.6768, -0.8947, -0.5787, 0.0, 0.3536, -1.134, -0.4389, 0.0, 0.6768, -1.195, -0.2502, 0.0, 1.0, -1.37, 0.3348, 0.0, 0.8384, -1.391, 0.4322, 0.0, 0.6768, -1.279, 0.6627, 0.0, 0.5152, -0.9233, 0.8376, 0.0, 0.3536, -0.5, 1.0, 0.0, 0.6768, 0.0, 1.0, 0.0, 1.0, 0.5, 0.9756, 0.0, 0.6768, 0.6867, 0.8357, 0.0, 0.3536, 0.8986, 0.5857, 0.0, 0.6768, 1.225, 0.01939, 0.0, 1.0, 1.184, -0.5097, 0.0, 0.6768, 0.842, -0.842, 0.0, 0.3536, 0.3736, -0.8209, 0.0, 0.6768])
_sp.order_v = 0
_sp.resolution_v = 4
_sp.use_cyclic_u = True
cu_surfcircle_023.resolution_v = 4
cu_surfcircle_023.fill_mode = 'FULL'
cu_surfcircle_024 = bpy.data.curves.new('SurfCircle.024', 'CURVE')
cu_surfcircle_024.dimensions = '3D'
_sp = cu_surfcircle_024.splines.new('NURBS'); _sp.points.add(17)
_sp.points.foreach_set('co', [-0.0632, -0.9368, 0.0, 1.0, -0.4684, -0.9579, 0.0, 0.6768, -0.8947, -0.5787, 0.0, 0.3536, -1.134, -0.4389, 0.0, 0.6768, -1.195, -0.2502, 0.0, 1.0, -1.37, 0.3348, 0.0, 0.8384, -1.391, 0.4322, 0.0, 0.6768, -1.279, 0.6627, 0.0, 0.5152, -0.9233, 0.8376, 0.0, 0.3536, -0.5, 1.0, 0.0, 0.6768, 0.0, 1.0, 0.0, 1.0, 0.5, 0.9756, 0.0, 0.6768, 0.6867, 0.8357, 0.0, 0.3536, 0.8986, 0.5857, 0.0, 0.6768, 1.225, 0.01939, 0.0, 1.0, 1.184, -0.5097, 0.0, 0.6768, 0.842, -0.842, 0.0, 0.3536, 0.3736, -0.8209, 0.0, 0.6768])
_sp.order_v = 0
_sp.resolution_v = 4
_sp.use_cyclic_u = True
cu_surfcircle_024.resolution_v = 4
cu_surfcircle_024.fill_mode = 'FULL'
cu_surfcircle_025 = bpy.data.curves.new('SurfCircle.025', 'CURVE')
cu_surfcircle_025.dimensions = '3D'
_sp = cu_surfcircle_025.splines.new('NURBS'); _sp.points.add(17)
_sp.points.foreach_set('co', [-0.0632, -0.9368, 0.0, 1.0, -0.4684, -0.9579, 0.0, 0.6768, -0.8947, -0.5787, 0.0, 0.3536, -1.134, -0.4389, 0.0, 0.6768, -1.195, -0.2502, 0.0, 1.0, -1.37, 0.3348, 0.0, 0.8384, -1.391, 0.4322, 0.0, 0.6768, -1.279, 0.6627, 0.0, 0.5152, -0.9233, 0.8376, 0.0, 0.3536, -0.5, 1.0, 0.0, 0.6768, 0.0, 1.0, 0.0, 1.0, 0.5, 0.9756, 0.0, 0.6768, 0.6867, 0.8357, 0.0, 0.3536, 0.8986, 0.5857, 0.0, 0.6768, 1.225, 0.01939, 0.0, 1.0, 1.184, -0.5097, 0.0, 0.6768, 0.842, -0.842, 0.0, 0.3536, 0.3736, -0.8209, 0.0, 0.6768])
_sp.order_v = 0
_sp.resolution_v = 4
_sp.use_cyclic_u = True
cu_surfcircle_025.resolution_v = 4
cu_surfcircle_025.fill_mode = 'FULL'
cu_surfcircle_026 = bpy.data.curves.new('SurfCircle.026', 'CURVE')
cu_surfcircle_026.dimensions = '3D'
_sp = cu_surfcircle_026.splines.new('NURBS'); _sp.points.add(17)
_sp.points.foreach_set('co', [-0.0632, -0.9368, 0.0, 1.0, -0.4684, -0.9579, 0.0, 0.6768, -0.8947, -0.5787, 0.0, 0.3536, -1.134, -0.4389, 0.0, 0.6768, -1.195, -0.2502, 0.0, 1.0, -1.37, 0.3348, 0.0, 0.8384, -1.391, 0.4322, 0.0, 0.6768, -1.279, 0.6627, 0.0, 0.5152, -0.9233, 0.8376, 0.0, 0.3536, -0.5, 1.0, 0.0, 0.6768, 0.0, 1.0, 0.0, 1.0, 0.5, 0.9756, 0.0, 0.6768, 0.6867, 0.8357, 0.0, 0.3536, 0.8986, 0.5857, 0.0, 0.6768, 1.225, 0.01939, 0.0, 1.0, 1.184, -0.5097, 0.0, 0.6768, 0.842, -0.842, 0.0, 0.3536, 0.3736, -0.8209, 0.0, 0.6768])
_sp.order_v = 0
_sp.resolution_v = 4
_sp.use_cyclic_u = True
cu_surfcircle_026.resolution_v = 4
cu_surfcircle_026.fill_mode = 'FULL'
cu_surfcircle_027 = bpy.data.curves.new('SurfCircle.027', 'CURVE')
cu_surfcircle_027.dimensions = '3D'
_sp = cu_surfcircle_027.splines.new('NURBS'); _sp.points.add(17)
_sp.points.foreach_set('co', [-0.0632, -0.9368, 0.0, 1.0, -0.4684, -0.9579, 0.0, 0.6768, -0.8947, -0.5787, 0.0, 0.3536, -1.134, -0.4389, 0.0, 0.6768, -1.195, -0.2502, 0.0, 1.0, -1.37, 0.3348, 0.0, 0.8384, -1.391, 0.4322, 0.0, 0.6768, -1.279, 0.6627, 0.0, 0.5152, -0.9233, 0.8376, 0.0, 0.3536, -0.5, 1.0, 0.0, 0.6768, 0.0, 1.0, 0.0, 1.0, 0.5, 0.9756, 0.0, 0.6768, 0.6867, 0.8357, 0.0, 0.3536, 0.8986, 0.5857, 0.0, 0.6768, 1.225, 0.01939, 0.0, 1.0, 1.184, -0.5097, 0.0, 0.6768, 0.842, -0.842, 0.0, 0.3536, 0.3736, -0.8209, 0.0, 0.6768])
_sp.order_v = 0
_sp.resolution_v = 4
_sp.use_cyclic_u = True
cu_surfcircle_027.resolution_v = 4
cu_surfcircle_027.fill_mode = 'FULL'
cu_surfcircle_028 = bpy.data.curves.new('SurfCircle.028', 'CURVE')
cu_surfcircle_028.dimensions = '3D'
_sp = cu_surfcircle_028.splines.new('NURBS'); _sp.points.add(17)
_sp.points.foreach_set('co', [0.03882, -0.4939, 0.0, 1.0, -0.2957, -0.2091, 0.0, 0.6768, -0.7706, -0.07198, 0.0, 0.3536, -1.041, -0.07427, 0.0, 0.6768, -1.205, 0.04941, 0.0, 1.0, -1.947, 0.3814, 0.0, 0.8384, -1.986, 0.4803, 0.0, 0.6768, -1.764, 0.7018, 0.0, 0.5152, -1.17, 0.7524, 0.0, 0.3536, -0.8086, 0.6652, 0.0, 0.6768, -0.3605, 0.5825, 0.0, 1.0, 0.05507, 0.4521, 0.0, 0.6768, 0.2266, 0.3437, 0.0, 0.3536, 0.5358, 0.2654, 0.0, 0.6768, 1.052, -0.4561, 0.0, 1.0, 1.699, -1.261, 0.0, 0.6768, 1.09, -1.204, 0.0, 0.3536, 0.3835, -0.8178, 0.0, 0.6768])
_sp.points.foreach_set('radius', [1.0, 1.0, 1.0, 1.0, 1.0, 1.0, 0.18, 1.0, 1.0, 1.0, 1.0, 1.0, 1.0, 1.0, 1.0, 1.0, 1.0, 1.0])
_sp.order_v = 0
_sp.resolution_v = 4
_sp.use_cyclic_u = True
cu_surfcircle_028.resolution_v = 4
cu_surfcircle_028.fill_mode = 'FULL'
cu_surfcircle_029 = bpy.data.curves.new('SurfCircle.029', 'CURVE')
cu_surfcircle_029.dimensions = '3D'
_sp = cu_surfcircle_029.splines.new('NURBS'); _sp.points.add(17)
_sp.points.foreach_set('co', [-0.0632, -0.9368, 0.0, 1.0, -0.4684, -0.9579, 0.0, 0.6768, -0.8947, -0.5787, 0.0, 0.3536, -1.134, -0.4389, 0.0, 0.6768, -1.195, -0.2502, 0.0, 1.0, -1.37, 0.3348, 0.0, 0.8384, -1.391, 0.4322, 0.0, 0.6768, -1.279, 0.6627, 0.0, 0.5152, -0.9233, 0.8376, 0.0, 0.3536, -0.5, 1.0, 0.0, 0.6768, 0.0, 1.0, 0.0, 1.0, 0.5, 0.9756, 0.0, 0.6768, 0.6867, 0.8357, 0.0, 0.3536, 0.8986, 0.5857, 0.0, 0.6768, 1.225, 0.01939, 0.0, 1.0, 1.184, -0.5097, 0.0, 0.6768, 0.842, -0.842, 0.0, 0.3536, 0.3736, -0.8209, 0.0, 0.6768])
_sp.order_v = 0
_sp.resolution_v = 4
_sp.use_cyclic_u = True
cu_surfcircle_029.resolution_v = 4
cu_surfcircle_029.fill_mode = 'FULL'
cu_surfcircle_030 = bpy.data.curves.new('SurfCircle.030', 'CURVE')
cu_surfcircle_030.dimensions = '3D'
_sp = cu_surfcircle_030.splines.new('NURBS'); _sp.points.add(17)
_sp.points.foreach_set('co', [-0.0632, -0.9368, 0.0, 1.0, -0.4684, -0.9579, 0.0, 0.6768, -0.8947, -0.5787, 0.0, 0.3536, -1.134, -0.4389, 0.0, 0.6768, -1.195, -0.2502, 0.0, 1.0, -1.37, 0.3348, 0.0, 0.8384, -1.391, 0.4322, 0.0, 0.6768, -1.279, 0.6627, 0.0, 0.5152, -0.9233, 0.8376, 0.0, 0.3536, -0.5, 1.0, 0.0, 0.6768, 0.0, 1.0, 0.0, 1.0, 0.5, 0.9756, 0.0, 0.6768, 0.6867, 0.8357, 0.0, 0.3536, 0.8986, 0.5857, 0.0, 0.6768, 1.225, 0.01939, 0.0, 1.0, 1.184, -0.5097, 0.0, 0.6768, 0.842, -0.842, 0.0, 0.3536, 0.3736, -0.8209, 0.0, 0.6768])
_sp.order_v = 0
_sp.resolution_v = 4
_sp.use_cyclic_u = True
cu_surfcircle_030.resolution_v = 4
cu_surfcircle_030.fill_mode = 'FULL'
cu_surfcircle_031 = bpy.data.curves.new('SurfCircle.031', 'CURVE')
cu_surfcircle_031.dimensions = '3D'
_sp = cu_surfcircle_031.splines.new('NURBS'); _sp.points.add(17)
_sp.points.foreach_set('co', [-0.0632, -0.9368, 0.0, 1.0, -0.4684, -0.9579, 0.0, 0.6768, -0.8947, -0.5787, 0.0, 0.3536, -1.134, -0.4389, 0.0, 0.6768, -1.195, -0.2502, 0.0, 1.0, -1.37, 0.3348, 0.0, 0.8384, -1.391, 0.4322, 0.0, 0.6768, -1.279, 0.6627, 0.0, 0.5152, -0.9233, 0.8376, 0.0, 0.3536, -0.5, 1.0, 0.0, 0.6768, 0.0, 1.0, 0.0, 1.0, 0.5, 0.9756, 0.0, 0.6768, 0.6867, 0.8357, 0.0, 0.3536, 0.8986, 0.5857, 0.0, 0.6768, 1.225, 0.01939, 0.0, 1.0, 1.184, -0.5097, 0.0, 0.6768, 0.842, -0.842, 0.0, 0.3536, 0.3736, -0.8209, 0.0, 0.6768])
_sp.order_v = 0
_sp.resolution_v = 4
_sp.use_cyclic_u = True
cu_surfcircle_031.resolution_v = 4
cu_surfcircle_031.fill_mode = 'FULL'
cu_surfcircle_032 = bpy.data.curves.new('SurfCircle.032', 'CURVE')
cu_surfcircle_032.dimensions = '3D'
_sp = cu_surfcircle_032.splines.new('NURBS'); _sp.points.add(17)
_sp.points.foreach_set('co', [-0.0632, -0.9368, 0.0, 1.0, -0.4684, -0.9579, 0.0, 0.6768, -0.8947, -0.5787, 0.0, 0.3536, -1.134, -0.4389, 0.0, 0.6768, -1.195, -0.2502, 0.0, 1.0, -1.37, 0.3348, 0.0, 0.8384, -1.391, 0.4322, 0.0, 0.6768, -1.279, 0.6627, 0.0, 0.5152, -0.9233, 0.8376, 0.0, 0.3536, -0.5, 1.0, 0.0, 0.6768, 0.0, 1.0, 0.0, 1.0, 0.5, 0.9756, 0.0, 0.6768, 0.6867, 0.8357, 0.0, 0.3536, 0.8986, 0.5857, 0.0, 0.6768, 1.225, 0.01939, 0.0, 1.0, 1.184, -0.5097, 0.0, 0.6768, 0.842, -0.842, 0.0, 0.3536, 0.3736, -0.8209, 0.0, 0.6768])
_sp.order_v = 0
_sp.resolution_v = 4
_sp.use_cyclic_u = True
cu_surfcircle_032.resolution_v = 4
cu_surfcircle_032.fill_mode = 'FULL'
cu_surfcircle_033 = bpy.data.curves.new('SurfCircle.033', 'CURVE')
cu_surfcircle_033.dimensions = '3D'
_sp = cu_surfcircle_033.splines.new('NURBS'); _sp.points.add(17)
_sp.points.foreach_set('co', [-0.0632, -0.9368, 0.0, 1.0, -0.4684, -0.9579, 0.0, 0.6768, -0.8947, -0.5787, 0.0, 0.3536, -1.134, -0.4389, 0.0, 0.6768, -1.195, -0.2502, 0.0, 1.0, -1.37, 0.3348, 0.0, 0.8384, -1.391, 0.4322, 0.0, 0.6768, -1.279, 0.6627, 0.0, 0.5152, -0.9233, 0.8376, 0.0, 0.3536, -0.5, 1.0, 0.0, 0.6768, 0.0, 1.0, 0.0, 1.0, 0.5, 0.9756, 0.0, 0.6768, 0.6867, 0.8357, 0.0, 0.3536, 0.8986, 0.5857, 0.0, 0.6768, 1.225, 0.01939, 0.0, 1.0, 1.184, -0.5097, 0.0, 0.6768, 0.842, -0.842, 0.0, 0.3536, 0.3736, -0.8209, 0.0, 0.6768])
_sp.order_v = 0
_sp.resolution_v = 4
_sp.use_cyclic_u = True
cu_surfcircle_033.resolution_v = 4
cu_surfcircle_033.fill_mode = 'FULL'
cu_surfcircle_034 = bpy.data.curves.new('SurfCircle.034', 'CURVE')
cu_surfcircle_034.dimensions = '3D'
_sp = cu_surfcircle_034.splines.new('NURBS'); _sp.points.add(17)
_sp.points.foreach_set('co', [-0.0632, -0.9368, 0.0, 1.0, -0.4684, -0.9579, 0.0, 0.6768, -0.8947, -0.5787, 0.0, 0.3536, -1.134, -0.4389, 0.0, 0.6768, -1.195, -0.2502, 0.0, 1.0, -1.37, 0.3348, 0.0, 0.8384, -1.391, 0.4322, 0.0, 0.6768, -1.279, 0.6627, 0.0, 0.5152, -0.9233, 0.8376, 0.0, 0.3536, -0.5, 1.0, 0.0, 0.6768, 0.0, 1.0, 0.0, 1.0, 0.5, 0.9756, 0.0, 0.6768, 0.6867, 0.8357, 0.0, 0.3536, 0.8986, 0.5857, 0.0, 0.6768, 1.225, 0.01939, 0.0, 1.0, 1.184, -0.5097, 0.0, 0.6768, 0.842, -0.842, 0.0, 0.3536, 0.3736, -0.8209, 0.0, 0.6768])
_sp.order_v = 0
_sp.resolution_v = 4
_sp.use_cyclic_u = True
cu_surfcircle_034.resolution_v = 4
cu_surfcircle_034.fill_mode = 'FULL'
cu_surfcircle_035 = bpy.data.curves.new('SurfCircle.035', 'CURVE')
cu_surfcircle_035.dimensions = '3D'
_sp = cu_surfcircle_035.splines.new('NURBS'); _sp.points.add(17)
_sp.points.foreach_set('co', [-0.0632, -0.9368, 0.0, 1.0, -0.4684, -0.9579, 0.0, 0.6768, -0.8947, -0.5787, 0.0, 0.3536, -1.134, -0.4389, 0.0, 0.6768, -1.195, -0.2502, 0.0, 1.0, -1.37, 0.3348, 0.0, 0.8384, -1.391, 0.4322, 0.0, 0.6768, -1.279, 0.6627, 0.0, 0.5152, -0.9233, 0.8376, 0.0, 0.3536, -0.5, 1.0, 0.0, 0.6768, 0.0, 1.0, 0.0, 1.0, 0.5, 0.9756, 0.0, 0.6768, 0.6867, 0.8357, 0.0, 0.3536, 0.8986, 0.5857, 0.0, 0.6768, 1.225, 0.01939, 0.0, 1.0, 1.184, -0.5097, 0.0, 0.6768, 0.842, -0.842, 0.0, 0.3536, 0.3736, -0.8209, 0.0, 0.6768])
_sp.order_v = 0
_sp.resolution_v = 4
_sp.use_cyclic_u = True
cu_surfcircle_035.resolution_v = 4
cu_surfcircle_035.fill_mode = 'FULL'
cu_surfcircle_036 = bpy.data.curves.new('SurfCircle.036', 'CURVE')
cu_surfcircle_036.dimensions = '3D'
_sp = cu_surfcircle_036.splines.new('NURBS'); _sp.points.add(17)
_sp.points.foreach_set('co', [-0.0632, -0.9368, 0.0, 1.0, -0.4684, -0.9579, 0.0, 0.6768, -0.8947, -0.5787, 0.0, 0.3536, -1.134, -0.4389, 0.0, 0.6768, -1.195, -0.2502, 0.0, 1.0, -1.37, 0.3348, 0.0, 0.8384, -1.391, 0.4322, 0.0, 0.6768, -1.279, 0.6627, 0.0, 0.5152, -0.9233, 0.8376, 0.0, 0.3536, -0.5, 1.0, 0.0, 0.6768, 0.0, 1.0, 0.0, 1.0, 0.5, 0.9756, 0.0, 0.6768, 0.6867, 0.8357, 0.0, 0.3536, 0.8986, 0.5857, 0.0, 0.6768, 1.225, 0.01939, 0.0, 1.0, 1.184, -0.5097, 0.0, 0.6768, 0.842, -0.842, 0.0, 0.3536, 0.3736, -0.8209, 0.0, 0.6768])
_sp.order_v = 0
_sp.resolution_v = 4
_sp.use_cyclic_u = True
cu_surfcircle_036.resolution_v = 4
cu_surfcircle_036.fill_mode = 'FULL'
cu_surfcircle_009 = bpy.data.curves.new('SurfCircle.009', 'CURVE')
cu_surfcircle_009.dimensions = '3D'
_sp = cu_surfcircle_009.splines.new('NURBS'); _sp.points.add(17)
_sp.points.foreach_set('co', [0.03186, -0.9681, 0.0, 1.0, -0.5, -1.0, 0.0, 0.6768, -1.0, -1.0, 0.0, 0.3536, -1.155, -0.597, 0.0, 0.6768, -1.301, -0.2713, 0.0, 1.0, -1.37, 0.3348, 0.0, 0.8384, -1.458, 0.6674, 0.0, 0.6768, -1.251, 0.8321, 0.0, 0.5152, -0.9865, 0.9324, 0.0, 0.3536, -0.5, 1.0, 0.0, 0.6768, 0.0, 1.0, 0.0, 1.0, 0.5, 0.9756, 0.0, 0.6768, 1.003, 0.9621, 0.0, 0.3536, 1.32, 0.849, 0.0, 0.6768, 1.32, 0.01939, 0.0, 1.0, 1.184, -0.5097, 0.0, 0.6768, 0.9602, -1.004, 0.0, 0.3536, 0.4841, -1.044, 0.0, 0.6768])
_sp.order_v = 0
_sp.resolution_v = 4
_sp.use_cyclic_u = True
cu_surfcircle_009.resolution_v = 4
cu_surfcircle_009.fill_mode = 'FULL'
cu_beziercircle_015 = bpy.data.curves.new('BezierCircle.015', 'CURVE')
cu_beziercircle_015.dimensions = '3D'
_sp = cu_beziercircle_015.splines.new('BEZIER'); _sp.bezier_points.add(15)
_sp.bezier_points.foreach_set('co', [-1.432, 0.188, 0.0, -1.31, 0.6446, 0.0, -0.9535, 1.101, 0.0, -0.5103, 1.373, 0.0, -0.1013, 1.385, 0.0, 0.3548, 1.276, 0.0, 0.7396, 1.041, 0.0, 1.127, 0.5729, 0.0, 1.359, 0.01395, 0.0, 1.393, -0.5802, 0.0, 1.066, -1.459, 0.0, 0.2451, -1.761, 0.0, -0.1594, -1.492, 0.0, -0.4541, -1.276, 0.0, -0.9309, -0.9099, 0.0, -1.25, -0.4342, 0.0])
_sp.bezier_points.foreach_set('handle_left', [-1.429, -0.0651, 0.0, -1.392, 0.4794, 0.0, -1.122, 0.9509, 0.0, -0.7047, 1.315, 0.0, -0.2602, 1.401, 0.0, 0.1855, 1.346, 0.0, 0.6066, 1.157, 0.0, 1.005, 0.7763, 0.0, 1.306, 0.2442, 0.0, 1.428, -0.3504, 0.0, 1.28, -1.088, 0.0, 0.584, -1.8, 0.0, -0.003961, -1.601, 0.0, -0.34, -1.362, 0.0, -0.7703, -1.081, 0.0, -1.155, -0.6368, 0.0])
_sp.bezier_points.foreach_set('handle_right', [-1.434, 0.3725, 0.0, -1.209, 0.8471, 0.0, -0.8022, 1.237, 0.0, -0.3572, 1.418, 0.0, 0.0808, 1.366, 0.0, 0.5175, 1.209, 0.0, 0.919, 0.8861, 0.0, 1.249, 0.3706, 0.0, 1.411, -0.2125, 0.0, 1.339, -0.9424, 0.0, 0.9686, -1.628, 0.0, 0.05691, -1.738, 0.0, -0.2764, -1.411, 0.0, -0.6418, -1.135, 0.0, -1.084, -0.7468, 0.0, -1.357, -0.205, 0.0])
for _p, _l, _r in zip(_sp.bezier_points, ['AUTO', 'AUTO', 'AUTO', 'AUTO', 'AUTO', 'AUTO', 'AUTO', 'AUTO', 'AUTO', 'AUTO', 'ALIGNED', 'AUTO', 'AUTO', 'AUTO', 'AUTO', 'AUTO'], ['AUTO', 'AUTO', 'AUTO', 'AUTO', 'AUTO', 'AUTO', 'AUTO', 'AUTO', 'AUTO', 'AUTO', 'ALIGNED', 'AUTO', 'AUTO', 'AUTO', 'AUTO', 'AUTO']): _p.handle_left_type = _l; _p.handle_right_type = _r
_sp.bezier_points.foreach_set('radius', [1.0, 1.0, 1.0, 1.0, 1.0, 1.0, 1.0, 1.0, 1.0, 1.0, 1.0, 1.0, 1.0, 0.1, 1.0, 1.0])
_sp.order_u = 0
_sp.order_v = 0
_sp.use_cyclic_u = True
cu_beziercircle_015.use_path = True
cu_beziercircle_015.fill_mode = 'FULL'
cu_beziercircle_016 = bpy.data.curves.new('BezierCircle.016', 'CURVE')
cu_beziercircle_016.dimensions = '3D'
_sp = cu_beziercircle_016.splines.new('BEZIER'); _sp.bezier_points.add(15)
_sp.bezier_points.foreach_set('co', [-1.085, -0.02425, 0.0, -1.112, 0.5555, 0.0, -0.9535, 1.101, 0.0, -0.5103, 1.373, 0.0, -0.07297, 1.423, 0.0, 0.3523, 1.335, 0.0, 0.7396, 1.041, 0.0, 1.052, 0.6005, 0.0, 1.149, 0.0, 0.0, 1.14, -0.4066, 0.0, 0.9406, -1.074, 0.0, 0.3561, -1.293, 0.0, -0.04561, -1.216, 0.0, -0.3229, -1.14, 0.0, -0.6467, -0.8329, 0.0, -0.9016, -0.4542, 0.0])
_sp.bezier_points.foreach_set('handle_left', [-1.044, -0.2021, 0.0, -1.139, 0.3305, 0.0, -1.088, 0.9251, 0.0, -0.7021, 1.307, 0.0, -0.2446, 1.431, 0.0, 0.1979, 1.405, 0.0, 0.6077, 1.178, 0.0, 0.9719, 0.7957, 0.0, 1.132, 0.2369, 0.0, 1.165, -0.2498, 0.0, 1.155, -0.703, 0.0, 0.5989, -1.273, 0.0, 0.1099, -1.253, 0.0, -0.2251, -1.195, 0.0, -0.5342, -0.9658, 0.0, -0.8166, -0.6108, 0.0])
_sp.bezier_points.foreach_set('handle_right', [-1.135, 0.1966, 0.0, -1.086, 0.7759, 0.0, -0.8304, 1.263, 0.0, -0.3478, 1.429, 0.0, 0.0964, 1.415, 0.0, 0.525, 1.257, 0.0, 0.8863, 0.8899, 0.0, 1.142, 0.3807, 0.0, 1.16, -0.1584, 0.0, 1.098, -0.6753, 0.0, 0.8436, -1.242, 0.0, 0.197, -1.307, 0.0, -0.155, -1.191, 0.0, -0.4745, -1.054, 0.0, -0.7619, -0.6969, 0.0, -0.9888, -0.2939, 0.0])
for _p, _l, _r in zip(_sp.bezier_points, ['AUTO', 'AUTO', 'AUTO', 'AUTO', 'AUTO', 'AUTO', 'AUTO', 'AUTO', 'AUTO', 'AUTO', 'ALIGNED', 'AUTO', 'AUTO', 'AUTO', 'AUTO', 'AUTO'], ['AUTO', 'AUTO', 'AUTO', 'AUTO', 'AUTO', 'AUTO', 'AUTO', 'AUTO', 'AUTO', 'AUTO', 'ALIGNED', 'AUTO', 'AUTO', 'AUTO', 'AUTO', 'AUTO']): _p.handle_left_type = _l; _p.handle_right_type = _r
_sp.order_u = 0
_sp.order_v = 0
_sp.use_cyclic_u = True
cu_beziercircle_016.use_path = True
cu_beziercircle_016.fill_mode = 'FULL'
cu_beziercircle_018 = bpy.data.curves.new('BezierCircle.018', 'CURVE')
cu_beziercircle_018.dimensions = '3D'
_sp = cu_beziercircle_018.splines.new('BEZIER'); _sp.bezier_points.add(15)
_sp.bezier_points.foreach_set('co', [-2.823, -0.2263, 0.0, -3.637, 1.628, 0.0, -2.354, 2.692, 0.0, -1.372, 3.402, 0.0, 0.681, 3.735, 0.0, 1.536, 3.274, 0.0, 2.072, 2.592, 0.0, 2.539, 1.492, 0.0, 3.434, 0.3512, 0.0, 3.689, -1.073, 0.0, 3.058, -2.194, 0.0, 1.9, -3.121, 0.0, 0.5368, -4.15, 0.0, -1.548, -2.229, 0.0, -1.8, -1.861, 0.0, -2.211, -1.266, 0.0])
_sp.bezier_points.foreach_set('handle_left', [-2.651, -0.562, 0.0, -3.773, 1.054, 0.0, -3.348, 2.318, 0.0, -1.809, 3.22, 0.0, -0.1198, 3.87, 0.0, 1.246, 3.519, 0.0, 1.9, 2.884, 0.0, 2.091, 1.895, 0.0, 3.202, 0.8677, 0.0, 3.783, -0.516, 0.0, 3.473, -1.324, 0.0, 2.357, -2.766, 0.0, 1.197, -4.241, 0.0, -0.9777, -2.887, 0.0, -1.701, -2.005, 0.0, -2.059, -1.504, 0.0])
_sp.bezier_points.foreach_set('handle_right', [-3.112, 0.3373, 0.0, -3.525, 2.101, 0.0, -1.632, 2.963, 0.0, -0.6221, 3.713, 0.0, 1.055, 3.672, 0.0, 1.795, 3.056, 0.0, 2.31, 2.191, 0.0, 3.088, 0.999, 0.0, 3.665, -0.1643, 0.0, 3.605, -1.568, 0.0, 2.869, -2.588, 0.0, 1.373, -3.53, 0.0, -0.5555, -4.0, 0.0, -1.661, -2.097, 0.0, -1.96, -1.628, 0.0, -2.464, -0.8687, 0.0])
for _p, _l, _r in zip(_sp.bezier_points, ['ALIGNED', 'ALIGNED', 'ALIGNED', 'AUTO', 'AUTO', 'AUTO', 'AUTO', 'ALIGNED', 'AUTO', 'AUTO', 'ALIGNED', 'AUTO', 'ALIGNED', 'AUTO', 'AUTO', 'AUTO'], ['ALIGNED', 'ALIGNED', 'ALIGNED', 'AUTO', 'AUTO', 'AUTO', 'AUTO', 'ALIGNED', 'AUTO', 'AUTO', 'ALIGNED', 'AUTO', 'ALIGNED', 'AUTO', 'AUTO', 'AUTO']): _p.handle_left_type = _l; _p.handle_right_type = _r
_sp.order_u = 0
_sp.order_v = 0
_sp.use_cyclic_u = True
cu_beziercircle_018.use_path = True
cu_beziercircle_018.fill_mode = 'FULL'

# ---- objects
ob_camera = bpy.data.objects.new('Camera', cam_camera)
ob_light = bpy.data.objects.new('Light', light_light)
ob_euro1ori = bpy.data.objects.new('euro1ORI', me_cylinder_004)
ob_euro1scaled = bpy.data.objects.new('euro1SCALED', me_cylinder_005)
ob_rule10cm = bpy.data.objects.new('rule10cm', me_cube_001)
ob_empty_0213 = bpy.data.objects.new('Empty.0213', None)
ob_carotid_l_nurbscircle_0213 = bpy.data.objects.new('carotid.L.NurbsCircle.0213', cu_nurbscircle_001)
ob_carotid_r_nurbscircle_0213 = bpy.data.objects.new('carotid.R.NurbsCircle.0213', cu_nurbscircle)
ob_empty_0278 = bpy.data.objects.new('Empty.0278', None)
ob_carotid_l_nurbscircle_0278 = bpy.data.objects.new('carotid.L.NurbsCircle.0278', cu_nurbscircle_002)
ob_carotid_r_nurbscircle_0278 = bpy.data.objects.new('carotid.R.NurbsCircle.0278', cu_nurbscircle_003)
ob_skin_0278 = bpy.data.objects.new('skin.0278', cu_surfcircle_005)
ob_empty_0354 = bpy.data.objects.new('Empty.0354', None)
ob_trachea_0354 = bpy.data.objects.new('trachea.0354', cu_surfcircle_001)
ob_esophagus_0354 = bpy.data.objects.new('esophagus.0354', cu_surfcircle_002)
ob_skin_0354 = bpy.data.objects.new('skin.0354', cu_surfcircle_004)
ob_empty_0454 = bpy.data.objects.new('Empty.0454', None)
ob_plane_0454 = bpy.data.objects.new('Plane.0454', me_plane_001)
ob_chestsurfcircle_0454 = bpy.data.objects.new('chestSurfCircle.0454', cu_surfcircle_006)
ob_armlsurfcircle_0454 = bpy.data.objects.new('armLSurfCircle.0454', cu_surfcircle_011)
ob_lungrsurfcircle_0454 = bpy.data.objects.new('lungRSurfCircle.0454', cu_surfcircle_012)
ob_heartsurfcircle_0454 = bpy.data.objects.new('heartSurfCircle.0454', cu_surfcircle_014)
ob_armlsurfcircle_001 = bpy.data.objects.new('armLSurfCircle.001', cu_surfcircle_015)
ob_lunglsurfcircle_0454 = bpy.data.objects.new('lungLSurfCircle.0454', cu_surfcircle_017)
ob_heartsurfcircle_001 = bpy.data.objects.new('heartSurfCircle.001', cu_surfcircle_018)
ob_heartsurfcircle_002 = bpy.data.objects.new('heartSurfCircle.002', cu_surfcircle_019)
ob_heartsurfcircle_003 = bpy.data.objects.new('heartSurfCircle.003', cu_surfcircle_020)
ob_heartsurfcircle_004 = bpy.data.objects.new('heartSurfCircle.004', cu_surfcircle_021)
ob_heartsurfcircle_005 = bpy.data.objects.new('heartSurfCircle.005', cu_surfcircle_022)
ob_heartsurfcircle_006 = bpy.data.objects.new('heartSurfCircle.006', cu_surfcircle_023)
ob_heartsurfcircle_007 = bpy.data.objects.new('heartSurfCircle.007', cu_surfcircle_024)
ob_heartsurfcircle_008 = bpy.data.objects.new('heartSurfCircle.008', cu_surfcircle_025)
ob_heartsurfcircle_009 = bpy.data.objects.new('heartSurfCircle.009', cu_surfcircle_026)
ob_heartsurfcircle_010 = bpy.data.objects.new('heartSurfCircle.010', cu_surfcircle_027)
ob_heartsurfcircle_011 = bpy.data.objects.new('heartSurfCircle.011', cu_surfcircle_028)
ob_heartsurfcircle_012 = bpy.data.objects.new('heartSurfCircle.012', cu_surfcircle_029)
ob_heartsurfcircle_013 = bpy.data.objects.new('heartSurfCircle.013', cu_surfcircle_030)
ob_heartsurfcircle_014 = bpy.data.objects.new('heartSurfCircle.014', cu_surfcircle_031)
ob_heartsurfcircle_015 = bpy.data.objects.new('heartSurfCircle.015', cu_surfcircle_032)
ob_heartsurfcircle_016 = bpy.data.objects.new('heartSurfCircle.016', cu_surfcircle_033)
ob_heartsurfcircle_017 = bpy.data.objects.new('heartSurfCircle.017', cu_surfcircle_034)
ob_heartsurfcircle_018 = bpy.data.objects.new('heartSurfCircle.018', cu_surfcircle_035)
ob_heartsurfcircle_019 = bpy.data.objects.new('heartSurfCircle.019', cu_surfcircle_036)
ob_empty_0483 = bpy.data.objects.new('Empty.0483', None)
ob_plane_0483 = bpy.data.objects.new('Plane.0483', me_plane_006)
ob_skinsurfcircle_083 = bpy.data.objects.new('skinSurfCircle.083', cu_surfcircle_009)
ob_epicardebeziercircle_0500 = bpy.data.objects.new('epicardeBezierCircle.0500', cu_beziercircle_015)
ob_plane_0500 = bpy.data.objects.new('Plane.0500', me_plane_008)
ob_empty_0500 = bpy.data.objects.new('Empty.0500', None)
ob_brasdbeziercircle_0500 = bpy.data.objects.new('brasDBezierCircle.0500', cu_beziercircle_016)
ob_skinbeziercircle_0500 = bpy.data.objects.new('skinBezierCircle.0500', cu_beziercircle_018)
ob_empty_001 = bpy.data.objects.new('Empty.001', None)
ob_empty_1867 = bpy.data.objects.new('Empty.1867', None)

# ---- transforms, parenting, visibility, modifiers, constraints
ob_camera.location = (7.359, -6.926, 4.958)
ob_camera.rotation_euler = (1.109, 0.0, 0.8149)
ob_camera.lock_rotations_4d = False
ob_camera.empty_display_type = 'ARROWS'
ob_camera.color = (0.0, 0.0, 0.0, 0.0)
ob_camera.display_type = 'WIRE'
ob_camera.lineart.crease_threshold = 0.0
ob_light.location = (-2.752, -4.651, 5.904)
ob_light.rotation_euler = (0.6503, 0.05522, 1.866)
ob_light.lock_rotations_4d = False
ob_light.empty_display_type = 'ARROWS'
ob_light.color = (0.0, 0.0, 0.0, 0.0)
ob_light.lineart.crease_threshold = 0.0
ob_euro1ori.location = (-1.735, -0.577, -4.549)
ob_euro1scaled.location = (-1.735, -0.461, -3.447)
ob_rule10cm.location = (-1.052, -2.306, -4.835)
ob_rule10cm.scale = (1.0, 1.0, 0.3143)
ob_empty_0213.location = (0.0, 0.0, -2.13)
ob_empty_0213.lock_location = (True, True, True)
ob_empty_0213.empty_display_type = 'IMAGE'
ob_empty_0213.empty_display_size = 5.0
ob_carotid_l_nurbscircle_0213.location = (0.315, -0.04106, -2.13)
ob_carotid_l_nurbscircle_0213.scale = (0.03161, 0.03161, 0.03161)
ob_carotid_l_nurbscircle_0213.lock_location = (False, False, True)
ob_carotid_r_nurbscircle_0213.location = (-0.3729, 0.06127, -2.13)
ob_carotid_r_nurbscircle_0213.scale = (0.03161, 0.03161, 0.03161)
ob_carotid_r_nurbscircle_0213.lock_location = (False, False, True)
ob_empty_0278.location = (0.0, 0.0, -2.78)
ob_empty_0278.lock_location = (True, True, True)
ob_empty_0278.empty_display_type = 'IMAGE'
ob_empty_0278.empty_display_size = 5.0
ob_carotid_l_nurbscircle_0278.location = (0.2401, -0.0002176, -2.78)
ob_carotid_l_nurbscircle_0278.scale = (0.03161, 0.03161, 0.03161)
ob_carotid_l_nurbscircle_0278.lock_location = (False, False, True)
ob_carotid_r_nurbscircle_0278.location = (-0.3861, -0.0002176, -2.78)
ob_carotid_r_nurbscircle_0278.scale = (0.03161, 0.03161, 0.03161)
ob_carotid_r_nurbscircle_0278.lock_location = (False, False, True)
ob_skin_0278.location = (-0.01604, 0.4008, -2.78)
ob_skin_0278.scale = (3.323, 3.323, 3.323)
ob_skin_0278.lock_location = (False, False, True)
ob_skin_0278.empty_image_offset = (0.0, 0.0)
ob_empty_0354.location = (0.0, 6.202e-08, -3.54)
ob_empty_0354.empty_display_type = 'IMAGE'
ob_empty_0354.empty_display_size = 5.0
ob_empty_0354.use_empty_image_alpha = True
ob_empty_0354.color = (1.0, 1.0, 1.0, 0.7292)
ob_trachea_0354.location = (-0.06485, 0.206, -3.54)
ob_trachea_0354.scale = (0.1515, 0.1515, 0.1515)
ob_trachea_0354.lock_location = (False, False, True)
ob_trachea_0354.empty_image_offset = (0.0, 0.0)
ob_esophagus_0354.location = (-0.0328, 0.3235, -3.54)
ob_esophagus_0354.scale = (0.1515, 0.1515, 0.1515)
ob_esophagus_0354.lock_location = (False, False, True)
ob_esophagus_0354.empty_image_offset = (0.0, 0.0)
ob_skin_0354.location = (-0.01604, 0.4008, -3.54)
ob_skin_0354.scale = (3.323, 3.323, 3.323)
ob_skin_0354.lock_location = (False, False, True)
ob_skin_0354.empty_image_offset = (0.0, 0.0)
ob_empty_0454.location = (0.0, 0.0, -4.54)
ob_empty_0454.lock_location = (True, True, True)
ob_empty_0454.empty_display_type = 'IMAGE'
ob_empty_0454.empty_display_size = 5.0
ob_empty_0454.use_empty_image_alpha = True
ob_empty_0454.color = (1.0, 1.0, 1.0, 0.5556)
ob_plane_0454.location = (0.0, 0.0, -4.54)
ob_plane_0454.scale = (5.172, 5.172, 5.172)
ob_plane_0454.lock_location = (True, True, True)
ob_plane_0454.lineart.crease_threshold = 0.0
ob_chestsurfcircle_0454.location = (0.03115, 0.2363, -4.54)
ob_chestsurfcircle_0454.lock_location = (False, False, True)
ob_chestsurfcircle_0454.empty_image_offset = (0.0, 0.0)
ob_armlsurfcircle_0454.location = (-1.655, 0.3904, -4.54)
ob_armlsurfcircle_0454.rotation_euler = (0.0, -0.0, -1.201)
ob_armlsurfcircle_0454.scale = (0.3781, 0.3781, 0.3781)
ob_armlsurfcircle_0454.lock_location = (False, False, True)
ob_armlsurfcircle_0454.empty_image_offset = (0.0, 0.0)
ob_lungrsurfcircle_0454.location = (-0.4733, 0.1994, -4.54)
ob_lungrsurfcircle_0454.scale = (0.3781, 0.3781, 0.3781)
ob_lungrsurfcircle_0454.lock_location = (False, False, True)
ob_lungrsurfcircle_0454.empty_image_offset = (0.0, 0.0)
ob_heartsurfcircle_0454.location = (0.1844, -0.1369, -4.54)
ob_heartsurfcircle_0454.scale = (0.3781, 0.3781, 0.3781)
ob_heartsurfcircle_0454.lock_location = (False, False, True)
ob_heartsurfcircle_0454.empty_image_offset = (0.0, 0.0)
ob_armlsurfcircle_001.location = (1.652, 0.4568, -4.54)
ob_armlsurfcircle_001.rotation_euler = (0.0, -0.0, 1.35)
ob_armlsurfcircle_001.scale = (0.3781, 0.3781, 0.3781)
ob_armlsurfcircle_001.lock_location = (False, False, True)
ob_armlsurfcircle_001.empty_image_offset = (0.0, 0.0)
ob_lunglsurfcircle_0454.location = (0.6639, 0.434, -4.54)
ob_lunglsurfcircle_0454.scale = (0.3781, 0.3781, 0.3781)
ob_lunglsurfcircle_0454.lock_location = (False, False, True)
ob_lunglsurfcircle_0454.empty_image_offset = (0.0, 0.0)
ob_heartsurfcircle_001.location = (0.2922, -0.00401, -4.54)
ob_heartsurfcircle_001.rotation_euler = (0.0, -0.0, -0.4107)
ob_heartsurfcircle_001.scale = (0.1199, 0.1199, 0.1199)
ob_heartsurfcircle_001.lock_location = (False, False, True)
ob_heartsurfcircle_001.empty_image_offset = (0.0, 0.0)
ob_heartsurfcircle_002.location = (-0.0606, -0.1833, -4.54)
ob_heartsurfcircle_002.scale = (0.2184, 0.2184, 0.2184)
ob_heartsurfcircle_002.lock_location = (False, False, True)
ob_heartsurfcircle_002.empty_image_offset = (0.0, 0.0)
ob_heartsurfcircle_003.location = (1.635, 0.479, -4.54)
ob_heartsurfcircle_003.scale = (0.2184, 0.2184, 0.2184)
ob_heartsurfcircle_003.lock_location = (False, False, True)
ob_heartsurfcircle_003.empty_image_offset = (0.0, 0.0)
ob_heartsurfcircle_004.location = (-1.624, 0.3929, -4.54)
ob_heartsurfcircle_004.scale = (0.2184, 0.2184, 0.2184)
ob_heartsurfcircle_004.lock_location = (False, False, True)
ob_heartsurfcircle_004.empty_image_offset = (0.0, 0.0)
ob_heartsurfcircle_005.location = (-1.683, 0.7415, -4.54)
ob_heartsurfcircle_005.scale = (0.2184, 0.2184, 0.2184)
ob_heartsurfcircle_005.lock_location = (False, False, True)
ob_heartsurfcircle_005.empty_image_offset = (0.0, 0.0)
ob_heartsurfcircle_006.location = (-0.008427, 0.6848, -4.54)
ob_heartsurfcircle_006.scale = (0.131, 0.131, 0.131)
ob_heartsurfcircle_006.lock_location = (False, False, True)
ob_heartsurfcircle_006.empty_image_offset = (0.0, 0.0)
ob_heartsurfcircle_007.location = (0.1045, 0.4347, -4.54)
ob_heartsurfcircle_007.rotation_euler = (-0.04958, 0.1008, -0.872)
ob_heartsurfcircle_007.scale = (0.04404, 0.04404, 0.04404)
ob_heartsurfcircle_007.lock_location = (False, False, True)
ob_heartsurfcircle_007.empty_image_offset = (0.0, 0.0)
ob_heartsurfcircle_008.location = (-0.01129, 0.438, -4.54)
ob_heartsurfcircle_008.rotation_euler = (-0.06969, -0.1196, 1.096)
ob_heartsurfcircle_008.scale = (0.02332, 0.02332, 0.02332)
ob_heartsurfcircle_008.lock_location = (False, False, True)
ob_heartsurfcircle_008.empty_image_offset = (0.0, 0.0)
ob_heartsurfcircle_009.location = (0.05888, 0.3092, -4.54)
ob_heartsurfcircle_009.scale = (0.07763, 0.07763, 0.07763)
ob_heartsurfcircle_009.lock_location = (False, False, True)
ob_heartsurfcircle_009.empty_image_offset = (0.0, 0.0)
ob_heartsurfcircle_010.location = (0.06158, 0.3077, -4.54)
ob_heartsurfcircle_010.scale = (0.04404, 0.04404, 0.04404)
ob_heartsurfcircle_010.lock_location = (False, False, True)
ob_heartsurfcircle_010.empty_image_offset = (0.0, 0.0)
ob_heartsurfcircle_011.location = (0.3003, -0.02271, -4.54)
ob_heartsurfcircle_011.rotation_euler = (0.0, -0.0, -0.4107)
ob_heartsurfcircle_011.scale = (0.2325, 0.2325, 0.2325)
ob_heartsurfcircle_011.lock_location = (False, False, True)
ob_heartsurfcircle_011.empty_image_offset = (0.0, 0.0)
ob_heartsurfcircle_012.location = (0.3951, 0.9437, -4.54)
ob_heartsurfcircle_012.scale = (0.131, 0.131, 0.131)
ob_heartsurfcircle_012.lock_location = (False, False, True)
ob_heartsurfcircle_012.empty_image_offset = (0.0, 0.0)
ob_heartsurfcircle_013.location = (0.2834, 1.096, -4.54)
ob_heartsurfcircle_013.scale = (0.131, 0.131, 0.131)
ob_heartsurfcircle_013.lock_location = (False, False, True)
ob_heartsurfcircle_013.empty_image_offset = (0.0, 0.0)
ob_heartsurfcircle_014.location = (-1.168, 0.6442, -4.54)
ob_heartsurfcircle_014.scale = (0.131, 0.131, 0.131)
ob_heartsurfcircle_014.lock_location = (False, False, True)
ob_heartsurfcircle_014.empty_image_offset = (0.0, 0.0)
ob_heartsurfcircle_015.location = (-1.087, 0.9538, -4.54)
ob_heartsurfcircle_015.scale = (0.131, 0.131, 0.131)
ob_heartsurfcircle_015.lock_location = (False, False, True)
ob_heartsurfcircle_015.empty_image_offset = (0.0, 0.0)
ob_heartsurfcircle_016.location = (-0.9195, 0.7609, -4.54)
ob_heartsurfcircle_016.scale = (0.131, 0.131, 0.131)
ob_heartsurfcircle_016.lock_location = (False, False, True)
ob_heartsurfcircle_016.empty_image_offset = (0.0, 0.0)
ob_heartsurfcircle_017.location = (-0.6378, -0.48, -4.54)
ob_heartsurfcircle_017.scale = (0.131, 0.131, 0.131)
ob_heartsurfcircle_017.lock_location = (False, False, True)
ob_heartsurfcircle_017.empty_image_offset = (0.0, 0.0)
ob_heartsurfcircle_018.location = (-0.1429, -0.4952, -4.54)
ob_heartsurfcircle_018.scale = (0.131, 0.131, 0.131)
ob_heartsurfcircle_018.lock_location = (False, False, True)
ob_heartsurfcircle_018.empty_image_offset = (0.0, 0.0)
ob_heartsurfcircle_019.location = (0.4255, -0.5333, -4.54)
ob_heartsurfcircle_019.scale = (0.131, 0.131, 0.131)
ob_heartsurfcircle_019.lock_location = (False, False, True)
ob_heartsurfcircle_019.empty_image_offset = (0.0, 0.0)
ob_empty_0483.location = (0.0, 0.0, -4.83)
ob_empty_0483.lock_location = (True, True, True)
ob_empty_0483.empty_display_type = 'IMAGE'
ob_empty_0483.empty_display_size = 5.0
ob_plane_0483.location = (0.0, 0.0, -4.83)
ob_plane_0483.scale = (5.172, 5.172, 5.172)
ob_plane_0483.lock_location = (True, True, True)
ob_plane_0483.lineart.crease_threshold = 0.0
ob_skinsurfcircle_083.location = (0.03115, 0.2363, -4.83)
ob_skinsurfcircle_083.empty_image_offset = (0.0, 0.0)
ob_epicardebeziercircle_0500.location = (0.1352, -0.09631, -5.0)
ob_epicardebeziercircle_0500.rotation_euler = (0.0, -0.0, 0.766)
ob_epicardebeziercircle_0500.scale = (0.2838, 0.2838, 0.2838)
ob_epicardebeziercircle_0500.lock_location = (True, True, True)
ob_plane_0500.location = (0.0, 0.0, -5.0)
ob_plane_0500.scale = (5.172, 5.172, 5.172)
ob_plane_0500.lock_location = (True, True, True)
ob_plane_0500.lineart.crease_threshold = 0.0
ob_empty_0500.location = (0.0, 0.0, -5.0)
ob_empty_0500.lock_location = (True, True, True)
ob_empty_0500.empty_display_type = 'IMAGE'
ob_empty_0500.empty_display_size = 5.0
ob_brasdbeziercircle_0500.location = (-1.69, 0.3965, -5.0)
ob_brasdbeziercircle_0500.scale = (0.3546, 0.3546, 0.3546)
ob_brasdbeziercircle_0500.lock_location = (True, True, True)
ob_skinbeziercircle_0500.location = (0.01687, 0.3277, -5.0)
ob_skinbeziercircle_0500.rotation_euler = (0.0, -0.0, -2.149)
ob_skinbeziercircle_0500.scale = (0.3546, 0.3546, 0.3546)
ob_skinbeziercircle_0500.lock_location = (False, False, True)
ob_empty_001.location = (0.0, 0.0, -0.01)
ob_empty_001.lock_location = (True, True, True)
ob_empty_001.empty_display_type = 'IMAGE'
ob_empty_001.empty_display_size = 5.0
ob_empty_1867.location = (0.0, 0.0, -18.67)
ob_empty_1867.lock_location = (True, True, True)
ob_empty_1867.empty_display_type = 'IMAGE'
ob_empty_1867.empty_display_size = 5.0

# ---- collection membership
scene.collection.objects.link(ob_camera)
scene.collection.objects.link(ob_light)
scene.collection.objects.link(ob_euro1ori)
scene.collection.objects.link(ob_euro1scaled)
scene.collection.objects.link(ob_rule10cm)
col_collection_0213carotid.objects.link(ob_empty_0213)
col_collection_0213carotid.objects.link(ob_carotid_l_nurbscircle_0213)
col_collection_0213carotid.objects.link(ob_carotid_r_nurbscircle_0213)
col_collection_0278.objects.link(ob_empty_0278)
col_collection_0278.objects.link(ob_carotid_l_nurbscircle_0278)
col_collection_0278.objects.link(ob_carotid_r_nurbscircle_0278)
col_collection_0278.objects.link(ob_skin_0278)
col_collection_0354.objects.link(ob_empty_0354)
col_collection_0354.objects.link(ob_trachea_0354)
col_collection_0354.objects.link(ob_esophagus_0354)
col_collection_0354.objects.link(ob_skin_0354)
col_collection_0454.objects.link(ob_empty_0454)
col_collection_0454.objects.link(ob_plane_0454)
col_collection_0454.objects.link(ob_chestsurfcircle_0454)
col_collection_0454.objects.link(ob_armlsurfcircle_0454)
col_collection_0454.objects.link(ob_lungrsurfcircle_0454)
col_collection_0454.objects.link(ob_heartsurfcircle_0454)
col_collection_0454.objects.link(ob_armlsurfcircle_001)
col_collection_0454.objects.link(ob_lunglsurfcircle_0454)
col_collection_0454.objects.link(ob_heartsurfcircle_001)
col_collection_0454.objects.link(ob_heartsurfcircle_002)
col_collection_0454.objects.link(ob_heartsurfcircle_003)
col_collection_0454.objects.link(ob_heartsurfcircle_004)
col_collection_0454.objects.link(ob_heartsurfcircle_005)
col_collection_0454.objects.link(ob_heartsurfcircle_006)
col_collection_0454.objects.link(ob_heartsurfcircle_007)
col_collection_0454.objects.link(ob_heartsurfcircle_008)
col_collection_0454.objects.link(ob_heartsurfcircle_009)
col_collection_0454.objects.link(ob_heartsurfcircle_010)
col_collection_0454.objects.link(ob_heartsurfcircle_011)
col_collection_0454.objects.link(ob_heartsurfcircle_012)
col_collection_0454.objects.link(ob_heartsurfcircle_013)
col_collection_0454.objects.link(ob_heartsurfcircle_014)
col_collection_0454.objects.link(ob_heartsurfcircle_015)
col_collection_0454.objects.link(ob_heartsurfcircle_016)
col_collection_0454.objects.link(ob_heartsurfcircle_017)
col_collection_0454.objects.link(ob_heartsurfcircle_018)
col_collection_0454.objects.link(ob_heartsurfcircle_019)
col_collection_0483.objects.link(ob_empty_0483)
col_collection_0483.objects.link(ob_plane_0483)
col_collection_0483.objects.link(ob_skinsurfcircle_083)
col_collection_0500.objects.link(ob_epicardebeziercircle_0500)
col_collection_0500.objects.link(ob_plane_0500)
col_collection_0500.objects.link(ob_empty_0500)
col_collection_0500.objects.link(ob_brasdbeziercircle_0500)
col_collection_0500.objects.link(ob_skinbeziercircle_0500)
col_collection_0001.objects.link(ob_empty_001)
col_collection_1867.objects.link(ob_empty_1867)

# ---- scene / render settings (as saved in the file)
scene.camera = ob_camera
scene.frame_start = 1; scene.frame_end = 250; scene.frame_set(1)
scene.render.engine = 'BLENDER_EEVEE_NEXT'
scene.cycles.use_denoising = False
scene.cycles.samples = 128
scene.cycles.sampling_pattern = 'TABULATED_SOBOL'
scene.cycles.use_adaptive_sampling = False
scene.cycles.use_light_tree = False
scene.view_settings.view_transform = 'Filmic'
bpy.context.view_layer.update()
